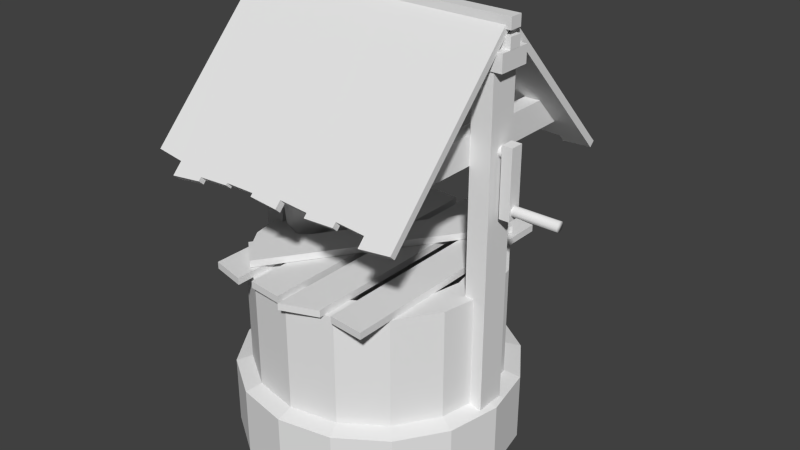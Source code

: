 # Source: Well.blend  (saved by Blender 3.0.42; exported with 4.5.12 LTS)
import bpy
from mathutils import Matrix  # noqa: F401  (used for matrix-valued properties, if any)

bpy.ops.wm.read_factory_settings(use_empty=True)
scene = bpy.context.scene
scene.name = 'Scene'

# ---- collections
col_collection_1 = bpy.data.collections.new('Collection 1'); scene.collection.children.link(col_collection_1)

# ---- materials (node trees are filled in below, after node groups)
mat_wellwater = bpy.data.materials.new('WellWater')
mat_wellwater.alpha_threshold = 0.0
mat_wellwater.use_transparent_shadow = False
mat_wellwater.diffuse_color = (0.0, 0.0, 0.0, 1.0)
mat_wellwater.specular_color = (0.08022, 0.1095, 0.3095)
mat_wellwater.roughness = 0.5
mat_wellwater.line_color = (0.0, 0.0, 0.0, 1.0)
mat_metal = bpy.data.materials.new('Metal')
mat_metal.alpha_threshold = 0.0
mat_metal.use_transparent_shadow = False
mat_metal.roughness = 0.5
mat_metal.specular_intensity = 0.02
mat_metal.line_color = (0.0, 0.0, 0.0, 1.0)
mat_wood2 = bpy.data.materials.new('Wood2')
mat_wood2.alpha_threshold = 0.0
mat_wood2.use_transparent_shadow = False
mat_wood2.roughness = 0.5
mat_wood2.specular_intensity = 0.08
mat_wood2.line_color = (0.0, 0.0, 0.0, 1.0)
mat_bricks = bpy.data.materials.new('Bricks')
mat_bricks.alpha_threshold = 0.0
mat_bricks.use_transparent_shadow = False
mat_bricks.roughness = 0.5
mat_bricks.specular_intensity = 0.08
mat_bricks.line_color = (0.0, 0.0, 0.0, 1.0)
mat_rope2 = bpy.data.materials.new('Rope2')
mat_rope2.alpha_threshold = 0.0
mat_rope2.use_transparent_shadow = False
mat_rope2.roughness = 0.5
mat_rope2.specular_intensity = 0.01
mat_rope2.line_color = (0.0, 0.0, 0.0, 1.0)

# ---- material node trees

# ---- world
world_world = bpy.data.worlds.new('World'); scene.world = world_world
world_world.color = (0.05088, 0.05088, 0.05088)
world_world.use_sun_shadow = False
world_world.sun_shadow_jitter_overblur = 0.0
world_world.cycles.sampling_method = 'MANUAL'
world_world.cycles.sample_map_resolution = 256
world_world.light_settings.ao_factor = 0.4

# ---- meshes
me_well = bpy.data.meshes.new('Well')
me_well.from_pydata([(-0.847, 1.083, 0.01821), (-0.847, 1.451, 0.01821), (-0.8149, 1.083, 0.03027), (-0.8149, 1.451, 0.03027), (-0.8094, 1.083, 0.06403), (-0.8094, 1.451, 0.06403), (-0.8358, 1.083, 0.08571), (-0.8358, 1.451, 0.08571), (-0.8678, 1.083, 0.07365), (-0.8678, 1.451, 0.07365), (-0.8734, 1.083, 0.0399), (-0.8734, 1.451, 0.0399), (-0.8494, 1.038, 0.003135), (-0.8031, 1.038, 0.02059), (-0.7951, 1.038, 0.06941), (-0.8334, 1.038, 0.1008), (-0.8797, 1.038, 0.08333), (-0.8877, 1.038, 0.03451), (-0.846, 0.9856, 0.0241), (-0.8196, 0.9856, 0.03406), (-0.815, 0.9856, 0.06192), (-0.8368, 0.9856, 0.07982), (-0.8632, 0.9856, 0.06986), (-0.8678, 0.9856, 0.042), (-1.475, 1.508, -0.09206), (1.475, 1.508, -0.05684), (-1.475, 1.443, -0.0651), (1.475, 1.468, -0.04019), (-1.475, 1.416, -6.958e-08), (1.475, 1.451, -4.437e-07), (-1.475, 1.443, 0.0651), (1.475, 1.468, 0.04019), (-1.475, 1.508, 0.09206), (1.475, 1.508, 0.05683), (-1.475, 1.573, 0.0651), (1.475, 1.548, 0.04019), (-1.475, 1.6, -7.763e-08), (1.475, 1.565, -4.486e-07), (-1.475, 1.573, -0.0651), (1.475, 1.548, -0.04019), (1.132, 1.508, -0.05774), (1.132, 1.467, -0.04083), (1.132, 1.45, -4.138e-07), (1.132, 1.467, 0.04083), (1.132, 1.508, 0.05774), (1.132, 1.549, 0.04083), (1.132, 1.566, -4.189e-07), (1.132, 1.549, -0.04083), (-1.116, 1.467, -0.04083), (-1.116, 1.45, -9.716e-08), (-1.116, 1.467, 0.04083), (-1.116, 1.508, 0.05774), (-1.116, 1.549, 0.04083), (-1.116, 1.566, -1.32e-07), (-1.116, 1.549, -0.04083), (-1.116, 1.508, -0.05774), (-0.6862, 1.027, -0.003549), (-0.6835, 0.9982, 0.01454), (-0.6784, 0.9996, 0.04827), (-0.6761, 1.03, 0.06391), (-0.6788, 1.059, 0.04582), (-0.6839, 1.057, 0.01209), (-0.6341, 1.012, -0.01245), (-0.6458, 0.9874, 0.008098), (-0.6404, 0.9892, 0.04175), (-0.6233, 1.016, 0.05486), (-0.6116, 1.04, 0.03431), (-0.6171, 1.039, 0.0006606), (-0.5963, 0.9726, -0.0181), (-0.6184, 0.9589, 0.004), (-0.6124, 0.9609, 0.03756), (-0.5844, 0.9767, 0.04901), (-0.5623, 0.9904, 0.0269), (-0.5682, 0.9884, -0.006652), (-0.5828, 0.9194, -0.019), (-0.6086, 0.9203, 0.003344), (-0.6021, 0.9223, 0.03681), (-0.5698, 0.9232, 0.04792), (-0.544, 0.9222, 0.02558), (-0.5505, 0.9203, -0.007887), (-0.5809, 0.7274, -0.008412), (-0.6067, 0.7284, 0.01394), (-0.6002, 0.7303, 0.0474), (-0.5679, 0.7313, 0.05851), (-0.5421, 0.7303, 0.03617), (-0.5486, 0.7284, 0.002704), (-0.7635, 1.039, 0.007148), (-0.7608, 1.01, 0.02521), (-0.7557, 1.012, 0.05888), (-0.7534, 1.042, 0.0745), (-0.7561, 1.071, 0.05644), (-0.7612, 1.069, 0.02276), (-0.995, 1.027, 0.04728), (-0.9918, 0.9982, 0.06529), (-0.9858, 0.9996, 0.09887), (-0.983, 1.03, 0.1144), (-0.9862, 1.059, 0.09642), (-0.9922, 1.057, 0.06284), (-0.842, 1.042, 0.01635), (-0.8388, 1.013, 0.03436), (-0.8328, 1.015, 0.06794), (-0.83, 1.045, 0.0835), (-0.8332, 1.074, 0.06549), (-0.8392, 1.072, 0.03191), (-1.047, 1.012, 0.05555), (-1.03, 0.9874, 0.07128), (-1.024, 0.9892, 0.1049), (-1.036, 1.016, 0.1228), (-1.054, 1.04, 0.1071), (-1.059, 1.039, 0.07344), (-1.085, 0.9726, 0.06232), (-1.057, 0.9589, 0.07618), (-1.052, 0.9609, 0.1099), (-1.075, 0.9767, 0.1297), (-1.103, 0.9904, 0.1158), (-1.108, 0.9884, 0.08216), (-1.098, 0.9194, 0.06579), (-1.066, 0.9203, 0.0787), (-1.062, 0.9223, 0.1125), (-1.089, 0.9232, 0.1333), (-1.12, 0.9222, 0.1204), (-1.125, 0.9203, 0.08667), (-1.096, 0.7274, 0.07643), (-1.065, 0.7284, 0.08934), (-1.06, 0.7303, 0.1231), (-1.087, 0.7313, 0.144), (-1.119, 0.7303, 0.1311), (-1.123, 0.7284, 0.09731), (-0.9184, 1.039, 0.03259), (-0.9152, 1.01, 0.0506), (-0.9092, 1.012, 0.08417), (-0.9064, 1.042, 0.09973), (-0.9096, 1.071, 0.08172), (-0.9156, 1.069, 0.04815), (-0.8853, 0.1244, -0.2496), (-0.8911, 0.7417, -0.2847), (-0.6552, 0.1244, -0.1958), (-0.6552, 0.7417, -0.1958), (-0.5523, 0.1244, 0.008481), (-0.5306, 0.7417, 0.004911), (-0.5843, 0.1244, 0.235), (-0.5843, 0.7417, 0.235), (-0.785, 0.1244, 0.3596), (-0.7773, 0.7417, 0.4064), (-1.023, 0.1244, 0.2586), (-1.015, 0.7417, 0.3059), (-1.14, 0.1244, 0.1052), (-1.14, 0.7417, 0.1052), (-1.086, 0.1244, -0.1249), (-1.086, 0.7417, -0.1249), (-0.8814, 0.7417, -0.2258), (-0.6901, 0.7417, -0.1472), (-0.5895, 0.7417, 0.01461), (-0.6329, 0.7417, 0.2002), (-0.787, 0.7417, 0.3475), (-0.9803, 0.7417, 0.2573), (-1.081, 0.7417, 0.09548), (-1.037, 0.7417, -0.09006), (-0.8756, 0.225, -0.1906), (-0.6901, 0.225, -0.1472), (-0.5895, 0.225, 0.01461), (-0.6329, 0.225, 0.2002), (-0.7947, 0.225, 0.3007), (-0.9803, 0.225, 0.2573), (-1.081, 0.225, 0.09548), (-1.037, 0.225, -0.09006), (-0.8853, 0.4286, -0.2496), (-0.6552, 0.4286, -0.1958), (-0.4913, 0.4286, -0.001561), (-0.5843, 0.4286, 0.235), (-0.7801, 0.4286, 0.3894), (-1.015, 0.4286, 0.3059), (-1.174, 0.3306, 0.1109), (-1.086, 0.4286, -0.1249), (-0.5502, 0.4351, 0.008142), (-0.6329, 0.4351, 0.2002), (-0.9803, 0.4351, 0.2573), (-1.116, 0.337, 0.1012), (-0.6901, 0.4351, -0.1472), (-0.7898, 0.4351, 0.3305), (-1.037, 0.4351, -0.09006), (-0.8756, 0.4351, -0.1906), (1.186, 1.652, 0.9439), (1.021, 1.652, 0.9439), (1.021, 1.652, -0.9439), (1.186, 1.652, -0.9439), (1.186, 1.359, 1.21), (1.021, 1.359, 1.21), (1.021, 1.359, -1.21), (1.186, 1.359, -1.21), (-1.186, 1.652, 0.9439), (-1.021, 1.652, 0.9439), (-1.021, 1.652, -0.9439), (-1.186, 1.652, -0.9439), (-1.186, 1.359, 1.21), (-1.021, 1.359, 1.21), (-1.021, 1.359, -1.21), (-1.186, 1.359, -1.21), (-0.9124, 0.1269, 0.8956), (0.6016, 0.1269, -1.297), (0.8823, 0.1269, -1.033), (-0.6257, 0.1269, 1.151), (-0.9124, 0.1995, 0.8956), (0.6016, 0.1995, -1.297), (0.8823, 0.1995, -1.033), (-0.6257, 0.1995, 1.151), (0.5533, 0.04858, 1.295), (0.5533, 0.04858, -1.356), (0.9344, 0.04858, -1.321), (0.9344, 0.04858, 1.332), (0.5533, 0.1211, 1.295), (0.5533, 0.1211, -1.356), (0.9344, 0.1211, -1.321), (0.9344, 0.1211, 1.332), (0.0352, 0.04858, 1.438), (0.0352, 0.04858, -1.356), (0.4163, 0.04858, -1.432), (0.4163, 0.04858, 1.289), (0.0352, 0.1211, 1.438), (0.0352, 0.1211, -1.356), (0.4163, 0.1211, -1.432), (0.4163, 0.1211, 1.289), (-0.4323, 0.04858, 1.314), (-0.4323, 0.04858, -1.356), (-0.05126, 0.04858, -1.325), (-0.05126, 0.04858, 1.356), (-0.4323, 0.1211, 1.314), (-0.4323, 0.1211, -1.356), (-0.05126, 0.1211, -1.325), (-0.05126, 0.1211, 1.356), (-0.9504, 0.04858, 1.265), (-0.9504, 0.04858, -1.388), (-0.5693, 0.04858, -1.356), (-0.5693, 0.04858, 1.356), (-0.9504, 0.1211, 1.265), (-0.9504, 0.1211, -1.388), (-0.5693, 0.1211, -1.356), (-0.5693, 0.1211, 1.356), (1.565, 0.8959, 0.06934), (1.565, 0.8959, -0.07366), (1.456, 0.8959, -0.07366), (1.456, 0.8959, 0.06934), (1.456, 1.597, 0.06934), (1.456, 1.597, -0.07366), (1.565, 1.597, -0.07366), (1.565, 1.597, 0.06934), (1.492, 0.9804, -0.05471), (2.036, 0.9804, -0.05471), (1.492, 0.9428, -0.03916), (2.036, 0.9428, -0.03916), (1.492, 0.9272, -0.001607), (2.036, 0.9272, -0.001607), (1.492, 0.9428, 0.03594), (2.036, 0.9428, 0.03594), (1.492, 0.9804, 0.0515), (2.036, 0.9804, 0.0515), (1.492, 1.018, 0.03594), (2.036, 1.018, 0.03594), (1.492, 1.033, -0.001607), (2.036, 1.033, -0.001607), (1.492, 1.018, -0.03916), (2.036, 1.018, -0.03916), (-1.44, 1.171, 1.375), (-1.44, 1.221, 1.428), (1.44, 1.194, 1.453), (1.44, 1.144, 1.4), (-1.44, 2.614, -0.001075), (-1.44, 2.665, 0.05183), (1.44, 2.665, 0.05183), (1.44, 2.614, -0.001075), (-1.12, 2.665, 0.05183), (-0.7999, 2.665, 0.05183), (-0.4799, 2.665, 0.05183), (-0.16, 2.665, 0.05183), (0.16, 2.665, 0.05183), (0.4799, 2.665, 0.05183), (0.7999, 2.665, 0.05183), (1.12, 2.665, 0.05183), (1.12, 1.179, 1.467), (0.7999, 1.194, 1.453), (0.4799, 1.18, 1.465), (0.16, 1.194, 1.453), (-0.16, 1.194, 1.453), (-0.4799, 1.194, 1.453), (-0.7999, 1.194, 1.453), (-1.12, 1.194, 1.453), (1.12, 2.614, -0.001075), (0.7999, 2.614, -0.001075), (0.4799, 2.614, -0.001075), (0.16, 2.614, -0.001075), (-0.16, 2.614, -0.001075), (-0.4799, 2.614, -0.001075), (-0.7999, 2.614, -0.001075), (-1.12, 2.614, -0.001075), (-1.12, 1.144, 1.4), (-0.7999, 1.144, 1.4), (-0.4799, 1.144, 1.4), (-0.16, 1.144, 1.4), (0.16, 1.144, 1.4), (0.4799, 1.129, 1.412), (0.7999, 1.144, 1.4), (1.12, 1.129, 1.414), (1.44, 1.122, 1.523), (1.44, 1.071, 1.47), (1.12, 1.095, 1.547), (1.12, 1.045, 1.494), (0.7999, 1.153, 1.492), (0.4799, 1.143, 1.501), (0.4799, 1.092, 1.449), (0.7999, 1.103, 1.439), (0.16, 1.129, 1.516), (-0.16, 1.145, 1.499), (-0.16, 1.095, 1.446), (0.16, 1.078, 1.463), (-0.4799, 1.154, 1.491), (-0.7999, 1.143, 1.502), (-0.7999, 1.093, 1.449), (-0.4799, 1.104, 1.438), (-0.7999, 1.112, 1.531), (-1.12, 1.086, 1.557), (-1.12, 1.035, 1.504), (-0.7999, 1.062, 1.478), (-0.16, 1.171, 1.475), (-0.4799, 1.171, 1.475), (-0.4799, 1.121, 1.422), (-0.16, 1.121, 1.422), (1.496, 2.726, -0.06864), (1.496, 2.726, 0.06864), (-1.496, 2.726, 0.06864), (-1.496, 2.726, -0.06864), (1.496, 2.612, -0.06864), (1.496, 2.612, 0.06864), (-1.496, 2.612, 0.06864), (-1.496, 2.612, -0.06864), (1.496, 2.557, -0.06864), (1.496, 2.557, 0.06864), (-1.496, 2.557, 0.06864), (-1.496, 2.557, -0.06864), (1.496, 2.442, -0.06864), (1.496, 2.442, 0.06864), (-1.496, 2.442, 0.06864), (-1.496, 2.442, -0.06864), (-1.44, 1.171, -1.375), (-1.44, 1.221, -1.428), (1.44, 1.194, -1.453), (1.44, 1.144, -1.401), (-1.44, 2.614, 0.0006481), (-1.44, 2.665, -0.05226), (1.44, 2.665, -0.05226), (1.44, 2.614, 0.000648), (-1.12, 2.665, -0.05226), (-0.7999, 2.665, -0.05226), (-0.4799, 2.665, -0.05226), (-0.16, 2.665, -0.05226), (0.16, 2.665, -0.05226), (0.4799, 2.665, -0.05226), (0.7999, 2.665, -0.05226), (1.12, 2.665, -0.05226), (1.12, 1.179, -1.468), (0.7999, 1.194, -1.453), (0.4799, 1.18, -1.465), (0.16, 1.194, -1.453), (-0.16, 1.194, -1.453), (-0.4799, 1.194, -1.453), (-0.7999, 1.194, -1.453), (-1.12, 1.194, -1.453), (1.12, 2.614, 0.000648), (0.7999, 2.614, 0.000648), (0.4799, 2.614, 0.000648), (0.16, 2.614, 0.000648), (-0.16, 2.614, 0.000648), (-0.4799, 2.614, 0.000648), (-0.7999, 2.614, 0.000648), (-1.12, 2.614, 0.000648), (-1.12, 1.144, -1.401), (-0.7999, 1.144, -1.401), (-0.4799, 1.144, -1.401), (-0.16, 1.144, -1.401), (0.16, 1.144, -1.401), (0.4799, 1.129, -1.412), (0.7999, 1.144, -1.401), (1.12, 1.129, -1.415), (1.44, 1.122, -1.523), (1.44, 1.071, -1.47), (1.12, 1.095, -1.548), (1.12, 1.045, -1.495), (0.7999, 1.153, -1.493), (0.4799, 1.143, -1.502), (0.4799, 1.092, -1.449), (0.7999, 1.103, -1.44), (0.16, 1.129, -1.516), (-0.16, 1.145, -1.5), (-0.16, 1.095, -1.447), (0.16, 1.078, -1.463), (-0.4799, 1.154, -1.491), (-0.7999, 1.143, -1.502), (-0.7999, 1.093, -1.449), (-0.4799, 1.104, -1.438), (-0.7999, 1.112, -1.531), (-1.12, 1.086, -1.557), (-1.12, 1.035, -1.504), (-0.7999, 1.062, -1.478), (-0.16, 1.171, -1.475), (-0.4799, 1.171, -1.475), (-0.4799, 1.121, -1.422), (-0.16, 1.121, -1.422), (1.496, 2.443, -0.176), (1.496, 2.443, 0.176), (-1.496, 2.443, 0.176), (-1.496, 2.443, -0.176), (1.496, 2.268, -0.176), (1.496, 2.268, 0.176), (-1.496, 2.268, 0.176), (-1.496, 2.268, -0.176), (1.186, -1.19, 0.1594), (1.186, -1.19, -0.1594), (1.406, -1.19, -0.1594), (1.406, -1.19, 0.1594), (1.186, 2.291, 0.1594), (1.186, 2.291, -0.1594), (1.406, 2.291, -0.1594), (1.406, 2.291, 0.1594), (-1.186, -1.19, 0.1594), (-1.186, -1.19, -0.1594), (-1.406, -1.19, -0.1594), (-1.406, -1.19, 0.1594), (-1.186, 2.291, 0.1594), (-1.186, 2.291, -0.1594), (-1.406, 2.291, -0.1594), (-1.406, 2.291, 0.1594), (0.0, -1.885, -1.484), (5.96e-08, 0.04771, -1.313), (0.5678, -1.885, -1.371), (0.5026, 0.04771, -1.213), (1.049, -1.885, -1.049), (0.9287, 0.04771, -0.9287), (1.371, -1.885, -0.5678), (1.213, 0.04771, -0.5026), (1.484, -1.885, -8.922e-08), (1.313, 0.04771, -1.439e-07), (1.371, -1.885, 0.5678), (1.213, 0.04771, 0.5026), (1.049, -1.885, 1.049), (0.9287, 0.04771, 0.9287), (0.5678, -1.885, 1.371), (0.5026, 0.04771, 1.213), (1.788e-07, -1.885, 1.484), (2.98e-07, 0.04771, 1.313), (-0.5678, -1.885, 1.371), (-0.5026, 0.04771, 1.213), (-1.049, -1.885, 1.049), (-0.9287, 0.04771, 0.9287), (-1.371, -1.885, 0.5678), (-1.213, 0.04771, 0.5026), (-1.484, -1.885, -1.637e-07), (-1.313, 0.04771, -2.258e-07), (-1.371, -1.885, -0.5678), (-1.213, 0.04771, -0.5026), (-1.049, -1.885, -1.049), (-0.9287, 0.04771, -0.9287), (-0.5678, -1.885, -1.371), (-0.5026, 0.04771, -1.213), (0.0, -1.885, -0.9911), (0.0, 0.04771, -0.9911), (0.3793, -1.885, -0.9156), (0.3793, 0.04771, -0.9156), (0.7008, -1.885, -0.7008), (0.7008, 0.04771, -0.7008), (0.9156, -1.885, -0.3793), (0.9156, 0.04771, -0.3793), (0.9911, -1.885, -1.041e-07), (0.9911, 0.04771, -1.588e-07), (0.9156, -1.885, 0.3793), (0.9156, 0.04771, 0.3793), (0.7008, -1.885, 0.7008), (0.7008, 0.04771, 0.7008), (0.3793, -1.885, 0.9156), (0.3793, 0.04771, 0.9156), (2.98e-07, -1.885, 0.9911), (2.98e-07, 0.04771, 0.9911), (-0.3793, -1.885, 0.9156), (-0.3793, 0.04771, 0.9156), (-0.7008, -1.885, 0.7008), (-0.7008, 0.04771, 0.7008), (-0.9156, -1.885, 0.3793), (-0.9156, 0.04771, 0.3793), (-0.9911, -1.885, -1.339e-07), (-0.9911, 0.04771, -2.035e-07), (-0.9156, -1.885, -0.3793), (-0.9156, 0.04771, -0.3793), (-0.7008, -1.885, -0.7008), (-0.7008, 0.04771, -0.7008), (-0.3793, -1.885, -0.9156), (-0.3793, 0.04771, -0.9156), (5.96e-08, -1.11, -1.313), (0.5026, -1.11, -1.213), (0.9287, -1.11, -0.9287), (1.213, -1.11, -0.5026), (1.313, -1.11, -9.328e-08), (1.213, -1.11, 0.5026), (0.9287, -1.11, 0.9287), (0.5026, -1.11, 1.213), (2.98e-07, -1.11, 1.313), (-0.5026, -1.11, 1.213), (-0.9287, -1.11, 0.9287), (-1.213, -1.11, 0.5026), (-1.313, -1.11, -1.752e-07), (-1.213, -1.11, -0.5026), (-0.9287, -1.11, -0.9287), (-0.5026, -1.11, -1.213), (1.788e-07, -1.161, 1.484), (0.5678, -1.161, 1.371), (1.049, -1.161, 1.049), (1.371, -1.161, 0.5678), (0.0, -1.161, -1.484), (-0.5678, -1.161, -1.371), (-1.049, -1.161, -1.049), (-1.371, -1.161, -0.5678), (1.484, -1.161, -9.107e-08), (1.371, -1.161, -0.5678), (1.049, -1.161, -1.049), (0.5678, -1.161, -1.371), (-1.484, -1.161, -1.805e-07), (-1.371, -1.161, 0.5678), (-1.049, -1.161, 1.049), (-0.5678, -1.161, 1.371), (-0.8727, 1.508, -0.1368), (-0.1545, 1.508, -0.1368), (-0.8727, 1.411, -0.09674), (-0.1545, 1.411, -0.09674), (-0.8727, 1.371, -2.092e-07), (-0.1545, 1.371, -2.986e-07), (-0.8727, 1.411, 0.09674), (-0.1545, 1.411, 0.09674), (-0.8727, 1.508, 0.1368), (-0.1545, 1.508, 0.1368), (-0.8727, 1.605, 0.09674), (-0.1545, 1.605, 0.09674), (-0.8727, 1.645, -2.286e-07), (-0.1545, 1.645, -3.217e-07), (-0.8727, 1.605, -0.09674), (-0.1545, 1.605, -0.09674), (1.0, -1.783, 1.0), (-1.0, -1.783, 1.0), (1.0, -1.783, -1.0), (-1.0, -1.783, -1.0)], [], [(0, 1, 3, 2), (2, 3, 5, 4), (4, 5, 7, 6), (6, 7, 9, 8), (10, 11, 1, 0), (8, 9, 11, 10), (0, 2, 13, 12), (14, 15, 21, 20), (6, 8, 16, 15), (8, 10, 17, 16), (10, 0, 12, 17), (2, 4, 14, 13), (4, 6, 15, 14), (18, 19, 20, 21, 22, 23), (17, 12, 18, 23), (13, 14, 20, 19), (16, 17, 23, 22), (12, 13, 19, 18), (15, 16, 22, 21), (40, 25, 27, 41), (41, 27, 29, 42), (42, 29, 31, 43), (43, 31, 33, 44), (44, 33, 35, 45), (45, 35, 37, 46), (47, 39, 25, 40), (46, 37, 39, 47), (24, 26, 28, 30, 32, 34, 36, 38), (55, 40, 41, 48), (48, 41, 42, 49), (49, 42, 43, 50), (50, 43, 44, 51), (51, 44, 45, 52), (52, 45, 46, 53), (54, 47, 40, 55), (53, 46, 47, 54), (24, 55, 48, 26), (26, 48, 49, 28), (28, 49, 50, 30), (30, 50, 51, 32), (32, 51, 52, 34), (34, 52, 53, 36), (38, 54, 55, 24), (36, 53, 54, 38), (86, 56, 57, 87), (87, 57, 58, 88), (88, 58, 59, 89), (89, 59, 60, 90), (56, 61, 67, 62), (91, 61, 56, 86), (90, 60, 61, 91), (62, 67, 73, 68), (58, 57, 63, 64), (61, 60, 66, 67), (60, 59, 65, 66), (57, 56, 62, 63), (59, 58, 64, 65), (72, 71, 77, 78), (64, 63, 69, 70), (67, 66, 72, 73), (63, 62, 68, 69), (66, 65, 71, 72), (65, 64, 70, 71), (76, 75, 81, 82), (71, 70, 76, 77), (68, 73, 79, 74), (70, 69, 75, 76), (73, 72, 78, 79), (69, 68, 74, 75), (81, 80, 85, 84, 83, 82), (79, 78, 84, 85), (75, 74, 80, 81), (78, 77, 83, 84), (77, 76, 82, 83), (74, 79, 85, 80), (98, 86, 87, 99), (99, 87, 88, 100), (100, 88, 89, 101), (101, 89, 90, 102), (103, 91, 86, 98), (102, 90, 91, 103), (129, 93, 92, 128), (130, 94, 93, 129), (131, 95, 94, 130), (132, 96, 95, 131), (104, 109, 97, 92), (128, 92, 97, 133), (133, 97, 96, 132), (110, 115, 109, 104), (106, 105, 93, 94), (109, 108, 96, 97), (108, 107, 95, 96), (105, 104, 92, 93), (107, 106, 94, 95), (120, 119, 113, 114), (112, 111, 105, 106), (115, 114, 108, 109), (111, 110, 104, 105), (114, 113, 107, 108), (113, 112, 106, 107), (124, 123, 117, 118), (119, 118, 112, 113), (116, 121, 115, 110), (118, 117, 111, 112), (121, 120, 114, 115), (117, 116, 110, 111), (124, 125, 126, 127, 122, 123), (127, 126, 120, 121), (123, 122, 116, 117), (126, 125, 119, 120), (125, 124, 118, 119), (122, 127, 121, 116), (99, 129, 128, 98), (100, 130, 129, 99), (101, 131, 130, 100), (102, 132, 131, 101), (98, 128, 133, 103), (103, 133, 132, 102), (166, 135, 137, 167), (167, 137, 139, 168), (168, 139, 141, 169), (169, 141, 143, 170), (170, 143, 145, 171), (171, 145, 147, 172), (135, 149, 157, 150), (173, 149, 135, 166), (172, 147, 149, 173), (134, 136, 138, 140, 142, 144, 146, 148), (175, 174, 160, 161), (139, 137, 151, 152), (141, 139, 152, 153), (137, 135, 150, 151), (143, 141, 153, 154), (145, 143, 154, 155), (147, 145, 155, 156), (149, 147, 156, 157), (159, 158, 165, 164, 163, 162, 161, 160), (177, 176, 163, 164), (174, 178, 159, 160), (176, 179, 162, 163), (181, 180, 165, 158), (178, 181, 158, 159), (179, 175, 161, 162), (180, 177, 164, 165), (134, 166, 167, 136), (136, 167, 168, 138), (138, 168, 169, 140), (140, 169, 170, 142), (142, 170, 171, 144), (144, 171, 172, 146), (148, 173, 166, 134), (146, 172, 173, 148), (153, 152, 174, 175), (156, 155, 176, 177), (152, 151, 178, 174), (155, 154, 179, 176), (150, 157, 180, 181), (151, 150, 181, 178), (154, 153, 175, 179), (157, 156, 177, 180), (186, 182, 183, 187), (187, 183, 184, 188), (188, 184, 185, 189), (189, 185, 182, 186), (182, 185, 184, 183), (189, 186, 187, 188), (195, 191, 190, 194), (196, 192, 191, 195), (197, 193, 192, 196), (194, 190, 193, 197), (191, 192, 193, 190), (196, 195, 194, 197), (202, 203, 199, 198), (203, 204, 200, 199), (204, 205, 201, 200), (205, 202, 198, 201), (198, 199, 200, 201), (205, 204, 203, 202), (210, 211, 207, 206), (211, 212, 208, 207), (212, 213, 209, 208), (213, 210, 206, 209), (206, 207, 208, 209), (213, 212, 211, 210), (218, 219, 215, 214), (219, 220, 216, 215), (220, 221, 217, 216), (221, 218, 214, 217), (214, 215, 216, 217), (221, 220, 219, 218), (226, 227, 223, 222), (227, 228, 224, 223), (228, 229, 225, 224), (229, 226, 222, 225), (222, 223, 224, 225), (229, 228, 227, 226), (234, 235, 231, 230), (235, 236, 232, 231), (236, 237, 233, 232), (237, 234, 230, 233), (230, 231, 232, 233), (237, 236, 235, 234), (242, 243, 240, 241), (243, 244, 239, 240), (244, 245, 238, 239), (245, 242, 241, 238), (241, 240, 239, 238), (245, 244, 243, 242), (246, 247, 249, 248), (248, 249, 251, 250), (250, 251, 253, 252), (252, 253, 255, 254), (254, 255, 257, 256), (256, 257, 259, 258), (249, 247, 261, 259, 257, 255, 253, 251), (260, 261, 247, 246), (258, 259, 261, 260), (266, 262, 263, 267), (277, 278, 264, 268), (268, 264, 265, 269), (293, 294, 262, 266), (305, 301, 265, 303), (293, 266, 267, 270), (267, 263, 285, 270), (270, 285, 284, 271), (271, 284, 283, 272), (272, 283, 282, 273), (273, 282, 281, 274), (274, 281, 280, 275), (275, 280, 279, 276), (276, 279, 278, 277), (269, 265, 301, 286), (286, 301, 300, 287), (287, 300, 299, 288), (288, 299, 298, 289), (289, 298, 297, 290), (290, 297, 296, 291), (291, 296, 295, 292), (292, 295, 294, 293), (262, 294, 285, 263), (295, 321, 320, 294), (284, 315, 314, 283), (282, 322, 325, 297), (298, 313, 312, 297), (298, 299, 280, 281), (279, 306, 309, 300), (300, 301, 278, 279), (269, 286, 277, 268), (286, 287, 276, 277), (287, 288, 275, 276), (288, 289, 274, 275), (289, 290, 273, 274), (290, 291, 272, 273), (291, 292, 271, 272), (292, 293, 270, 271), (305, 303, 302, 304), (304, 278, 301, 305), (303, 265, 264, 302), (278, 304, 302, 264), (308, 309, 306, 307), (280, 307, 306, 279), (300, 309, 308, 299), (307, 280, 299, 308), (312, 313, 310, 311), (311, 282, 297, 312), (281, 310, 313, 298), (282, 311, 310, 281), (316, 317, 314, 315), (296, 317, 316, 295), (315, 284, 295, 316), (283, 314, 317, 296), (320, 321, 318, 319), (285, 319, 318, 284), (319, 285, 294, 320), (284, 318, 321, 295), (324, 325, 322, 323), (297, 325, 324, 296), (283, 323, 322, 282), (323, 283, 296, 324), (330, 326, 327, 331), (331, 327, 328, 332), (332, 328, 329, 333), (333, 329, 326, 330), (326, 329, 328, 327), (333, 330, 331, 332), (338, 334, 335, 339), (339, 335, 336, 340), (340, 336, 337, 341), (341, 337, 334, 338), (334, 337, 336, 335), (341, 338, 339, 340), (346, 347, 343, 342), (357, 348, 344, 358), (348, 349, 345, 344), (373, 346, 342, 374), (385, 383, 345, 381), (373, 350, 347, 346), (347, 350, 365, 343), (350, 351, 364, 365), (351, 352, 363, 364), (352, 353, 362, 363), (353, 354, 361, 362), (354, 355, 360, 361), (355, 356, 359, 360), (356, 357, 358, 359), (349, 366, 381, 345), (366, 367, 380, 381), (367, 368, 379, 380), (368, 369, 378, 379), (369, 370, 377, 378), (370, 371, 376, 377), (371, 372, 375, 376), (372, 373, 374, 375), (342, 343, 365, 374), (375, 374, 400, 401), (364, 363, 394, 395), (362, 377, 405, 402), (378, 377, 392, 393), (378, 361, 360, 379), (359, 380, 389, 386), (380, 359, 358, 381), (349, 348, 357, 366), (366, 357, 356, 367), (367, 356, 355, 368), (368, 355, 354, 369), (369, 354, 353, 370), (370, 353, 352, 371), (371, 352, 351, 372), (372, 351, 350, 373), (385, 384, 382, 383), (384, 385, 381, 358), (383, 382, 344, 345), (358, 344, 382, 384), (388, 387, 386, 389), (360, 359, 386, 387), (380, 379, 388, 389), (387, 388, 379, 360), (392, 391, 390, 393), (391, 392, 377, 362), (361, 378, 393, 390), (362, 361, 390, 391), (396, 395, 394, 397), (376, 375, 396, 397), (395, 396, 375, 364), (363, 376, 397, 394), (400, 399, 398, 401), (365, 364, 398, 399), (399, 400, 374, 365), (364, 375, 401, 398), (404, 403, 402, 405), (377, 376, 404, 405), (363, 362, 402, 403), (403, 404, 376, 363), (410, 406, 407, 411), (411, 407, 408, 412), (412, 408, 409, 413), (413, 409, 406, 410), (406, 409, 408, 407), (413, 410, 411, 412), (418, 419, 415, 414), (419, 420, 416, 415), (420, 421, 417, 416), (421, 418, 414, 417), (414, 415, 416, 417), (421, 420, 419, 418), (422, 423, 427, 426), (423, 424, 428, 427), (424, 425, 429, 428), (425, 422, 426, 429), (425, 424, 423, 422), (426, 427, 428, 429), (494, 431, 433, 495), (495, 433, 435, 496), (496, 435, 437, 497), (497, 437, 439, 498), (498, 439, 441, 499), (499, 441, 443, 500), (500, 443, 445, 501), (501, 445, 447, 502), (502, 447, 449, 503), (503, 449, 451, 504), (504, 451, 453, 505), (505, 453, 455, 506), (506, 455, 457, 507), (507, 457, 459, 508), (464, 466, 467, 465), (509, 461, 431, 494), (508, 459, 461, 509), (462, 464, 465, 463), (466, 468, 469, 467), (468, 470, 471, 469), (470, 472, 473, 471), (472, 474, 475, 473), (474, 476, 477, 475), (476, 478, 479, 477), (478, 480, 481, 479), (480, 482, 483, 481), (482, 484, 485, 483), (484, 486, 487, 485), (486, 488, 489, 487), (488, 490, 491, 489), (492, 462, 463, 493), (490, 492, 493, 491), (463, 431, 461, 493), (471, 439, 437, 469), (465, 433, 431, 463), (485, 453, 451, 483), (475, 443, 441, 473), (489, 457, 455, 487), (479, 447, 445, 477), (493, 461, 459, 491), (469, 437, 435, 467), (483, 451, 449, 481), (473, 441, 439, 471), (487, 455, 453, 485), (477, 445, 443, 475), (491, 459, 457, 489), (467, 435, 433, 465), (481, 449, 447, 479), (514, 494, 495, 521), (521, 495, 496, 520), (520, 496, 497, 519), (519, 497, 498, 518), (518, 498, 499, 513), (513, 499, 500, 512), (512, 500, 501, 511), (511, 501, 502, 510), (510, 502, 503, 525), (525, 503, 504, 524), (524, 504, 505, 523), (523, 505, 506, 522), (522, 506, 507, 517), (517, 507, 508, 516), (515, 509, 494, 514), (516, 508, 509, 515), (438, 518, 513, 440), (456, 517, 516, 458), (450, 524, 523, 452), (444, 511, 510, 446), (432, 521, 520, 434), (458, 516, 515, 460), (436, 519, 518, 438), (448, 525, 524, 450), (454, 522, 517, 456), (440, 513, 512, 442), (442, 512, 511, 444), (430, 514, 521, 432), (460, 515, 514, 430), (434, 520, 519, 436), (446, 510, 525, 448), (452, 523, 522, 454), (526, 527, 529, 528), (528, 529, 531, 530), (530, 531, 533, 532), (532, 533, 535, 534), (534, 535, 537, 536), (536, 537, 539, 538), (529, 527, 541, 539, 537, 535, 533, 531), (540, 541, 527, 526), (538, 539, 541, 540), (526, 528, 530, 532, 534, 536, 538, 540), (544, 545, 543, 542)])
me_well.polygons.foreach_set('use_smooth', [0, 0, 0, 0, 0, 0, 0, 0, 0, 0, 0, 0, 0, 0, 0, 0, 0, 0, 0, 1, 1, 1, 1, 1, 1, 1, 1, 1, 1, 1, 1, 1, 1, 1, 1, 1, 1, 1, 1, 1, 1, 1, 1, 1, 1, 1, 1, 1, 1, 1, 1, 1, 1, 1, 1, 1, 1, 1, 1, 1, 1, 1, 1, 1, 1, 1, 1, 1, 1, 1, 1, 1, 1, 1, 1, 1, 1, 1, 1, 1, 1, 1, 1, 1, 1, 1, 1, 1, 1, 1, 1, 1, 1, 1, 1, 1, 1, 1, 1, 1, 1, 1, 1, 1, 1, 1, 1, 1, 1, 1, 1, 1, 1, 1, 1, 1, 1, 1, 1, 1, 1, 1, 1, 1, 1, 1, 1, 1, 1, 1, 1, 1, 1, 1, 1, 1, 1, 1, 1, 1, 1, 1, 1, 1, 1, 1, 1, 1, 1, 1, 1, 1, 1, 1, 1, 1, 1, 1, 1, 1, 0, 0, 0, 0, 0, 0, 0, 0, 0, 0, 0, 0, 0, 0, 0, 0, 0, 0, 0, 0, 0, 0, 0, 0, 0, 0, 0, 0, 0, 0, 0, 0, 0, 0, 0, 0, 0, 0, 0, 0, 0, 0, 0, 0, 0, 0, 0, 0, 1, 1, 1, 1, 1, 1, 1, 1, 1, 0, 0, 0, 0, 0, 0, 0, 0, 0, 0, 0, 0, 0, 0, 0, 0, 0, 0, 0, 0, 0, 0, 0, 0, 0, 0, 0, 0, 0, 0, 0, 0, 0, 0, 0, 0, 0, 0, 0, 0, 0, 0, 0, 0, 0, 0, 0, 0, 0, 0, 0, 0, 0, 0, 0, 0, 0, 0, 0, 0, 0, 0, 0, 0, 0, 0, 0, 0, 0, 0, 0, 0, 0, 0, 0, 0, 0, 0, 0, 0, 0, 0, 0, 0, 0, 0, 0, 0, 0, 0, 0, 0, 0, 0, 0, 0, 0, 0, 0, 0, 0, 0, 0, 0, 0, 0, 0, 0, 0, 0, 0, 0, 0, 0, 0, 0, 0, 0, 0, 0, 0, 0, 0, 0, 0, 0, 0, 0, 0, 0, 0, 0, 0, 0, 0, 0, 0, 0, 0, 0, 0, 0, 0, 0, 0, 0, 0, 0, 0, 0, 0, 0, 0, 0, 0, 0, 0, 0, 0, 0, 0, 0, 0, 0, 0, 0, 0, 0, 0, 0, 0, 0, 0, 0, 0, 0, 0, 0, 0, 0, 0, 0, 0, 0, 0, 0, 0, 0, 0, 0, 0, 0, 0, 0, 0, 0, 0, 0, 0, 0, 0, 0, 0, 0, 0, 0, 0, 0, 0, 0, 0, 0, 0, 0, 0, 0, 0, 0, 0, 0, 0, 0, 0, 0, 0, 0, 0, 0, 0, 0, 0, 0, 0, 0, 0, 0, 0, 0, 0, 0, 0, 0, 0, 0, 0])
me_well.polygons.foreach_set('material_index', [4, 4, 4, 4, 4, 4, 4, 4, 4, 4, 4, 4, 4, 4, 4, 4, 4, 4, 4, 1, 1, 1, 1, 1, 1, 1, 1, 1, 1, 1, 1, 1, 1, 1, 1, 1, 1, 1, 1, 1, 1, 1, 1, 1, 1, 1, 1, 1, 1, 1, 1, 1, 1, 1, 1, 1, 1, 1, 1, 1, 1, 1, 1, 1, 1, 1, 1, 1, 1, 1, 1, 1, 1, 1, 1, 1, 1, 1, 1, 1, 1, 1, 1, 1, 1, 1, 1, 1, 1, 1, 1, 1, 1, 1, 1, 1, 1, 1, 1, 1, 1, 1, 1, 1, 1, 1, 1, 1, 1, 1, 1, 1, 1, 1, 1, 1, 1, 1, 1, 1, 1, 1, 1, 1, 1, 1, 1, 1, 1, 1, 1, 1, 1, 1, 1, 1, 1, 1, 1, 1, 1, 1, 1, 1, 1, 1, 1, 1, 1, 1, 1, 1, 1, 1, 1, 1, 1, 1, 1, 1, 2, 2, 2, 2, 2, 2, 2, 2, 2, 2, 2, 2, 2, 2, 2, 2, 2, 2, 2, 2, 2, 2, 2, 2, 2, 2, 2, 2, 2, 2, 2, 2, 2, 2, 2, 2, 2, 2, 2, 2, 2, 2, 2, 2, 2, 2, 2, 2, 2, 2, 2, 2, 2, 2, 2, 2, 2, 2, 2, 2, 2, 2, 2, 2, 2, 2, 2, 2, 2, 2, 2, 2, 2, 2, 2, 2, 2, 2, 2, 2, 2, 2, 2, 2, 2, 2, 2, 2, 2, 2, 2, 2, 2, 2, 2, 2, 2, 2, 2, 2, 2, 2, 2, 2, 2, 2, 2, 2, 2, 2, 2, 2, 2, 2, 2, 2, 2, 2, 2, 2, 2, 2, 2, 2, 2, 2, 2, 2, 2, 2, 2, 2, 2, 2, 2, 2, 2, 2, 2, 2, 2, 2, 2, 2, 2, 2, 2, 2, 2, 2, 2, 2, 2, 2, 2, 2, 2, 2, 2, 2, 2, 2, 2, 2, 2, 2, 2, 2, 2, 2, 2, 2, 2, 2, 2, 2, 2, 2, 2, 2, 2, 2, 2, 2, 2, 2, 2, 2, 2, 2, 2, 2, 2, 2, 2, 2, 2, 2, 2, 2, 2, 2, 2, 2, 2, 2, 2, 2, 2, 2, 2, 3, 3, 3, 3, 3, 3, 3, 3, 3, 3, 3, 3, 3, 3, 3, 3, 3, 3, 3, 3, 3, 3, 3, 3, 3, 3, 3, 3, 3, 3, 3, 3, 3, 3, 3, 3, 3, 3, 3, 3, 3, 3, 3, 3, 3, 3, 3, 3, 3, 3, 3, 3, 3, 3, 3, 3, 3, 3, 3, 3, 3, 3, 3, 3, 3, 3, 3, 3, 3, 3, 3, 3, 3, 3, 3, 3, 3, 3, 3, 3, 4, 4, 4, 4, 4, 4, 4, 4, 4, 4, 0])
_uv = me_well.uv_layers.new(name='UVMap')
_uv.uv.foreach_set('vector', [0.4982, 0.733, 0.782, 0.7303, 0.7822, 0.742, 0.4974, 0.7451, 0.4974, 0.7451, 0.7822, 0.742, 0.7828, 0.7537, 0.4989, 0.7573, 0.4959, 0.6836, 0.7828, 0.6827, 0.7823, 0.6951, 0.4966, 0.6965, 0.4966, 0.6965, 0.7823, 0.6951, 0.782, 0.7069, 0.4979, 0.7089, 0.4985, 0.721, 0.7819, 0.7186, 0.782, 0.7303, 0.4982, 0.733, 0.4979, 0.7089, 0.782, 0.7069, 0.7819, 0.7186, 0.4985, 0.721, 0.4982, 0.733, 0.4974, 0.7451, 0.4549, 0.7693, 0.4565, 0.7444, 0.4404, 0.6424, 0.4498, 0.6735, 0.4225, 0.6919, 0.4117, 0.6735, 0.4966, 0.6965, 0.4979, 0.7089, 0.4547, 0.698, 0.4498, 0.6735, 0.4979, 0.7089, 0.4985, 0.721, 0.4567, 0.7211, 0.4547, 0.698, 0.4985, 0.721, 0.4982, 0.733, 0.4565, 0.7444, 0.4567, 0.7211, 0.4974, 0.7451, 0.4989, 0.7573, 0.4516, 0.8008, 0.4549, 0.7693, 0.4959, 0.6836, 0.4966, 0.6965, 0.4498, 0.6735, 0.4404, 0.6424, 0.4384, 0.7424, 0.4384, 0.8005, 0.3881, 0.8296, 0.3377, 0.8005, 0.3377, 0.7424, 0.3881, 0.7133, 0.4567, 0.7211, 0.4565, 0.7444, 0.4253, 0.7519, 0.4273, 0.7315, 0.4549, 0.7693, 0.4516, 0.8008, 0.4113, 0.7941, 0.4204, 0.7728, 0.4547, 0.698, 0.4567, 0.7211, 0.4273, 0.7315, 0.4267, 0.7115, 0.4565, 0.7444, 0.4549, 0.7693, 0.4204, 0.7728, 0.4253, 0.7519, 0.4498, 0.6735, 0.4547, 0.698, 0.4267, 0.7115, 0.4225, 0.6919, 0.05097, 0.5121, 0.05268, 0.0, 0.09871, 0.001431, 0.09774, 0.5136, 0.09774, 0.5136, 0.09871, 0.001431, 0.1638, 0.001489, 0.1639, 0.5136, 0.1639, 0.5136, 0.1638, 0.001489, 0.2099, 0.0001414, 0.2106, 0.5123, 0.6876, 3.902, 0.6854, 4.414, 0.6203, 4.414, 0.6215, 3.901, 0.5996, 3.902, 0.6026, 4.415, 0.5566, 4.414, 0.5528, 3.901, 0.5528, 3.901, 0.5566, 4.414, 0.4914, 4.414, 0.4867, 3.902, 0.3497, 0.5136, 0.3504, 0.0014, 0.4155, 0.001415, 0.4159, 0.5136, 0.303, 0.5121, 0.3043, 0.0, 0.3504, 0.0014, 0.3497, 0.5136, 0.7455, 0.18, 0.7454, 0.07456, 0.82, 0.0, 0.9254, 8.189e-06, 1.0, 0.07458, 1.0, 0.18, 0.9255, 0.2546, 0.82, 0.2546, 0.04795, 3.875, 0.05097, 0.5121, 0.09774, 0.5136, 0.09471, 3.877, 0.09471, 3.877, 0.09774, 0.5136, 0.1639, 0.5136, 0.1609, 3.877, 0.7454, 0.5401, 0.7344, 3.903, 0.6876, 3.902, 0.6987, 0.5386, 0.6987, 0.5386, 0.6876, 3.902, 0.6215, 3.901, 0.6326, 0.5383, 0.5717, 0.5394, 0.5996, 3.902, 0.5528, 3.901, 0.5249, 0.5384, 0.5249, 0.5384, 0.5528, 3.901, 0.4867, 3.902, 0.4588, 0.539, 0.349, 3.877, 0.3497, 0.5136, 0.4159, 0.5136, 0.4151, 3.877, 0.3022, 3.875, 0.303, 0.5121, 0.3497, 0.5136, 0.349, 3.877, 0.0, 4.413, 0.04795, 3.875, 0.09471, 3.877, 0.07457, 4.415, 0.07457, 4.415, 0.09471, 3.877, 0.1609, 3.877, 0.18, 4.415, 0.18, 4.415, 0.1609, 3.877, 0.2076, 3.875, 0.2546, 4.413, 0.7201, 0.0003472, 0.6987, 0.5386, 0.6326, 0.5383, 0.6147, 0.0, 0.6147, 0.001631, 0.5717, 0.5394, 0.5249, 0.5384, 0.5401, 0.0, 0.5401, 0.0, 0.5249, 0.5384, 0.4588, 0.539, 0.4346, 0.0008753, 0.3292, 4.415, 0.349, 3.877, 0.4151, 3.877, 0.4346, 4.415, 0.2546, 4.413, 0.3022, 3.875, 0.349, 3.877, 0.3292, 4.415, 0.5251, 0.6752, 0.5307, 0.6397, 0.5426, 0.6436, 0.537, 0.6791, 0.2909, 0.6283, 0.2901, 0.6666, 0.2733, 0.6663, 0.2742, 0.628, 0.7021, 0.767, 0.7078, 0.8026, 0.6916, 0.8011, 0.686, 0.7655, 0.686, 0.7655, 0.6916, 0.8011, 0.6797, 0.8049, 0.6741, 0.7694, 0.5307, 0.6397, 0.5146, 0.6412, 0.5236, 0.6102, 0.538, 0.6156, 0.5089, 0.6767, 0.5146, 0.6412, 0.5307, 0.6397, 0.5251, 0.6752, 0.2539, 0.5663, 0.2529, 0.528, 0.2696, 0.5277, 0.2706, 0.566, 0.538, 0.6156, 0.5236, 0.6102, 0.5476, 0.5891, 0.5568, 0.5992, 0.2733, 0.6663, 0.2901, 0.6666, 0.2904, 0.6853, 0.2736, 0.6853, 0.2696, 0.5277, 0.2529, 0.528, 0.2531, 0.4946, 0.2699, 0.4945, 0.6797, 0.8049, 0.6916, 0.8011, 0.6984, 0.8256, 0.6886, 0.8361, 0.5426, 0.6436, 0.5307, 0.6397, 0.538, 0.6156, 0.5478, 0.6261, 0.6916, 0.8011, 0.7078, 0.8026, 0.7128, 0.8202, 0.6984, 0.8256, 0.7125, 0.8575, 0.7171, 0.8425, 0.7426, 0.8473, 0.745, 0.8635, 0.2275, 0.8206, 0.2107, 0.8205, 0.2103, 0.8065, 0.227, 0.8066, 0.2901, 0.8376, 0.2733, 0.8378, 0.2741, 0.8133, 0.2908, 0.813, 0.5478, 0.6261, 0.538, 0.6156, 0.5568, 0.5992, 0.5615, 0.6143, 0.6886, 0.8361, 0.6984, 0.8256, 0.7171, 0.8425, 0.7125, 0.8575, 0.6984, 0.8256, 0.7128, 0.8202, 0.7263, 0.8324, 0.7171, 0.8425, 0.2266, 0.7877, 0.2098, 0.7876, 0.2105, 0.6932, 0.2272, 0.6934, 0.7171, 0.8425, 0.7263, 0.8324, 0.7447, 0.8357, 0.7426, 0.8473, 0.5568, 0.5992, 0.5476, 0.5891, 0.58, 0.5834, 0.5822, 0.595, 0.227, 0.8066, 0.2103, 0.8065, 0.2098, 0.7876, 0.2266, 0.7877, 0.2908, 0.813, 0.2741, 0.8133, 0.2747, 0.7799, 0.2914, 0.7796, 0.5615, 0.6143, 0.5568, 0.5992, 0.5822, 0.595, 0.5798, 0.6112, 0.6451, 0.2464, 0.6596, 0.2547, 0.6596, 0.2715, 0.6451, 0.2799, 0.6306, 0.2715, 0.6306, 0.2547, 0.2914, 0.7796, 0.2747, 0.7799, 0.2734, 0.6856, 0.2902, 0.6853, 0.5798, 0.6112, 0.5822, 0.595, 0.673, 0.603, 0.6707, 0.6192, 0.745, 0.8635, 0.7426, 0.8473, 0.8334, 0.8392, 0.8358, 0.8554, 0.7426, 0.8473, 0.7447, 0.8357, 0.8355, 0.8276, 0.8334, 0.8392, 0.5822, 0.595, 0.58, 0.5834, 0.6709, 0.5915, 0.673, 0.603, 0.524, 0.7113, 0.5251, 0.6752, 0.537, 0.6791, 0.5359, 0.715, 0.2927, 0.5898, 0.2909, 0.6283, 0.2742, 0.628, 0.276, 0.59, 0.7011, 0.7316, 0.7021, 0.767, 0.686, 0.7655, 0.6849, 0.7303, 0.6849, 0.7303, 0.686, 0.7655, 0.6741, 0.7694, 0.673, 0.7339, 0.5078, 0.7126, 0.5089, 0.6767, 0.5251, 0.6752, 0.524, 0.7113, 0.2557, 0.6043, 0.2539, 0.5663, 0.2706, 0.566, 0.2725, 0.6045, 0.5369, 0.7519, 0.5425, 0.7889, 0.5306, 0.7852, 0.525, 0.7482, 0.2743, 0.5517, 0.2736, 0.5134, 0.2903, 0.5132, 0.291, 0.5515, 0.6859, 0.6934, 0.6915, 0.6563, 0.7077, 0.6576, 0.7021, 0.6946, 0.6741, 0.697, 0.6797, 0.66, 0.6915, 0.6563, 0.6859, 0.6934, 0.5378, 0.8102, 0.5235, 0.8186, 0.5145, 0.7865, 0.5306, 0.7852, 0.525, 0.7482, 0.5306, 0.7852, 0.5145, 0.7865, 0.5089, 0.7495, 0.2708, 0.6428, 0.27, 0.6811, 0.2532, 0.6809, 0.2541, 0.6426, 0.5567, 0.8295, 0.5474, 0.8434, 0.5235, 0.8186, 0.5378, 0.8102, 0.2739, 0.4945, 0.2906, 0.4945, 0.2903, 0.5132, 0.2736, 0.5134, 0.2704, 0.7143, 0.2537, 0.7143, 0.2532, 0.6809, 0.27, 0.6811, 0.6885, 0.6277, 0.6983, 0.631, 0.6915, 0.6563, 0.6797, 0.66, 0.5477, 0.807, 0.5378, 0.8102, 0.5306, 0.7852, 0.5425, 0.7889, 0.6983, 0.631, 0.7127, 0.6393, 0.7077, 0.6576, 0.6915, 0.6563, 0.7448, 0.5916, 0.7424, 0.6025, 0.717, 0.6113, 0.7123, 0.6027, 0.2346, 0.8067, 0.2513, 0.8064, 0.2509, 0.8204, 0.2341, 0.8206, 0.1742, 0.7462, 0.1909, 0.7465, 0.1917, 0.7709, 0.175, 0.7707, 0.5613, 0.8209, 0.5567, 0.8295, 0.5378, 0.8102, 0.5477, 0.807, 0.7123, 0.6027, 0.717, 0.6113, 0.6983, 0.631, 0.6885, 0.6277, 0.717, 0.6113, 0.7262, 0.6251, 0.7127, 0.6393, 0.6983, 0.631, 0.234, 0.6934, 0.2508, 0.6932, 0.2517, 0.7875, 0.235, 0.7877, 0.7424, 0.6025, 0.7446, 0.6189, 0.7262, 0.6251, 0.717, 0.6113, 0.582, 0.8377, 0.5799, 0.8541, 0.5474, 0.8434, 0.5567, 0.8295, 0.235, 0.7877, 0.2517, 0.7875, 0.2513, 0.8064, 0.2346, 0.8067, 0.1735, 0.7129, 0.1903, 0.7131, 0.1909, 0.7465, 0.1742, 0.7462, 0.5797, 0.8269, 0.582, 0.8377, 0.5567, 0.8295, 0.5613, 0.8209, 0.6016, 0.2715, 0.6016, 0.2547, 0.6161, 0.2464, 0.6306, 0.2547, 0.6306, 0.2715, 0.6161, 0.2799, 0.1747, 0.6185, 0.1915, 0.6188, 0.1903, 0.7131, 0.1735, 0.7129, 0.6705, 0.8351, 0.6729, 0.8459, 0.582, 0.8377, 0.5797, 0.8269, 0.8356, 0.5834, 0.8332, 0.5943, 0.7424, 0.6025, 0.7448, 0.5916, 0.8332, 0.5943, 0.8354, 0.6107, 0.7446, 0.6189, 0.7424, 0.6025, 0.6729, 0.8459, 0.6707, 0.8624, 0.5799, 0.8541, 0.582, 0.8377, 0.5359, 0.715, 0.5369, 0.7519, 0.525, 0.7482, 0.524, 0.7113, 0.276, 0.59, 0.2743, 0.5517, 0.291, 0.5515, 0.2927, 0.5898, 0.6849, 0.7303, 0.6859, 0.6934, 0.7021, 0.6946, 0.7011, 0.7316, 0.673, 0.7339, 0.6741, 0.697, 0.6859, 0.6934, 0.6849, 0.7303, 0.524, 0.7113, 0.525, 0.7482, 0.5089, 0.7495, 0.5078, 0.7126, 0.2725, 0.6045, 0.2708, 0.6428, 0.2541, 0.6426, 0.2557, 0.6043, 0.38, 0.7296, 0.3739, 0.8766, 0.2927, 0.8954, 0.2932, 0.745, 0.5074, 0.4292, 0.5078, 0.5828, 0.4007, 0.5831, 0.4003, 0.4295, 0.4003, 0.4295, 0.4007, 0.5831, 0.2936, 0.5834, 0.2932, 0.4298, 0.0004613, 0.4543, 0.0, 0.3039, 0.1232, 0.2975, 0.1209, 0.4495, 0.1209, 0.4495, 0.1232, 0.2975, 0.2027, 0.3175, 0.2032, 0.4678, 0.7225, 0.4298, 0.722, 0.5834, 0.6148, 0.5833, 0.6153, 0.3816, 0.2311, 0.00018, 0.2927, 0.1074, 0.2644, 0.1149, 0.2164, 0.02554, 0.4957, 0.7314, 0.4952, 0.8818, 0.3739, 0.8766, 0.38, 0.7296, 0.6153, 0.3816, 0.6148, 0.5833, 0.5078, 0.5828, 0.5083, 0.4292, 0.4904, 0.0, 0.5725, 0.08181, 0.5628, 0.1936, 0.4909, 0.2797, 0.375, 0.2799, 0.3019, 0.1763, 0.2927, 0.0822, 0.3745, 0.0001601, 0.8956, 0.4325, 0.8094, 0.4325, 0.809, 0.3295, 0.8952, 0.3294, 0.01531, 0.07041, 0.1074, 0.0, 0.1149, 0.02832, 0.04067, 0.08511, 0.0, 0.1853, 0.01531, 0.07041, 0.04067, 0.08511, 0.02832, 0.1778, 0.1074, 0.0, 0.2311, 0.00018, 0.2164, 0.02554, 0.1149, 0.02832, 0.05876, 0.2975, 0.0, 0.1853, 0.02832, 0.1778, 0.07345, 0.2721, 0.1853, 0.2927, 0.05876, 0.2975, 0.07345, 0.2721, 0.1778, 0.2644, 0.2774, 0.2223, 0.1853, 0.2927, 0.1778, 0.2644, 0.252, 0.2076, 0.2927, 0.1074, 0.2774, 0.2223, 0.252, 0.2076, 0.2644, 0.1149, 0.7322, 5.814e-05, 0.7983, 0.0662, 0.7982, 0.1597, 0.7321, 0.2258, 0.6386, 0.2257, 0.5725, 0.1595, 0.5726, 0.06606, 0.6387, 0.0, 0.08654, 0.6737, 0.0003162, 0.7222, 0.0, 0.6191, 0.08637, 0.6188, 0.8094, 0.4325, 0.7228, 0.433, 0.7225, 0.3299, 0.809, 0.3295, 0.9621, 0.1009, 0.8968, 0.1162, 0.8923, 0.01238, 0.9624, 0.0, 0.9064, 0.7431, 0.9997, 0.7416, 1.0, 0.8425, 0.9067, 0.844, 0.8362, 0.7307, 0.9064, 0.7431, 0.9067, 0.844, 0.8365, 0.8316, 0.8968, 0.1162, 0.7987, 0.1119, 0.799, 0.01094, 0.8923, 0.01238, 0.1731, 0.7216, 0.08654, 0.6737, 0.08637, 0.6188, 0.1727, 0.6185, 0.3805, 0.5834, 0.38, 0.7296, 0.2932, 0.745, 0.2936, 0.5988, 0.5069, 0.2799, 0.5074, 0.4292, 0.4003, 0.4295, 0.3998, 0.2802, 0.3998, 0.2802, 0.4003, 0.4295, 0.2932, 0.4298, 0.2927, 0.2805, 0.0009096, 0.6004, 0.0004613, 0.4543, 0.1209, 0.4495, 0.1166, 0.5985, 0.1166, 0.5985, 0.1209, 0.4495, 0.2032, 0.4678, 0.196, 0.6185, 0.6994, 0.2804, 0.7225, 0.4298, 0.6153, 0.3816, 0.6157, 0.2804, 0.4962, 0.5852, 0.4957, 0.7314, 0.38, 0.7296, 0.3805, 0.5834, 0.6157, 0.2804, 0.6153, 0.3816, 0.5083, 0.4292, 0.5088, 0.2799, 0.896, 0.5829, 0.8098, 0.583, 0.8094, 0.4325, 0.8956, 0.4325, 0.08715, 0.8723, 0.0007777, 0.8726, 0.0003162, 0.7222, 0.08654, 0.6737, 0.8098, 0.583, 0.7233, 0.5834, 0.7228, 0.433, 0.8094, 0.4325, 0.9616, 0.2482, 0.8991, 0.2651, 0.8968, 0.1162, 0.9621, 0.1009, 0.9003, 0.5993, 0.9992, 0.5944, 0.9997, 0.7416, 0.9064, 0.7431, 0.8358, 0.5834, 0.9003, 0.5993, 0.9064, 0.7431, 0.8362, 0.7307, 0.8991, 0.2651, 0.7983, 0.2592, 0.7987, 0.1119, 0.8968, 0.1162, 0.1735, 0.8721, 0.08715, 0.8723, 0.08654, 0.6737, 0.1731, 0.7216, 0.4689, 0.7147, 0.4692, 0.6182, 0.4121, 0.618, 0.4118, 0.7145, 0.7383, -0.1634, 0.6367, -0.06721, 0.6347, 0.6179, 0.7357, 0.7147, 0.4143, -0.1635, 0.414, -0.06706, 0.4712, -0.06688, 0.4715, -0.1634, 0.6321, 0.6417, 0.7046, 0.5723, 0.7031, 0.08086, 0.6303, 0.01188, 0.4692, 0.6182, 0.4712, -0.06688, 0.414, -0.06706, 0.4121, 0.618, 0.4715, -0.1634, 0.474, 0.7147, 0.5311, 0.7145, 0.5286, -0.1635, 0.4118, 0.7145, 0.4121, 0.618, 0.4692, 0.6182, 0.4689, 0.7147, 0.7357, 0.7147, 0.6347, 0.6179, 0.6367, -0.06721, 0.7383, -0.1634, 0.4715, -0.1634, 0.4712, -0.06688, 0.414, -0.06706, 0.4143, -0.1635, 0.5311, -0.1634, 0.6327, -0.06721, 0.6347, 0.6179, 0.5337, 0.7147, 0.4121, 0.618, 0.414, -0.06706, 0.4712, -0.06688, 0.4692, 0.6182, 0.5286, -0.1635, 0.5311, 0.7145, 0.474, 0.7147, 0.4715, -0.1634, 0.03926, 0.2091, 0.04069, 0.6975, 0.02533, 0.6975, 0.0239, 0.2092, 0.4637, 0.1739, 0.4639, 0.2373, 0.4485, 0.2374, 0.4483, 0.174, 0.379, 0.249, 0.3804, 0.7355, 0.365, 0.7355, 0.3636, 0.2491, 0.3822, 0.1479, 0.3819, 0.2464, 0.3586, 0.2463, 0.3589, 0.1478, 0.1814, 0.2425, 0.1815, 0.836, 0.1008, 0.8231, 0.1007, 0.232, 0.07794, 0.232, 0.07787, 0.8231, -0.002837, 0.836, -0.002765, 0.2425, -0.09023, 0.2643, -0.0885, 0.8547, -0.1039, 0.8548, -0.1056, 0.2644, 0.2495, 0.1424, 0.2493, 0.2273, 0.2339, 0.2273, 0.2341, 0.1423, -0.09019, 0.245, -0.08847, 0.8359, -0.1038, 0.836, -0.1056, 0.245, 0.2568, 0.1526, 0.2565, 0.2376, 0.2412, 0.2375, 0.2414, 0.1525, 0.2926, 0.2422, 0.2944, 0.8325, 0.2136, 0.8251, 0.2119, 0.2342, 0.3956, 0.2376, 0.3939, 0.8285, 0.3131, 0.836, 0.3148, 0.2456, -0.004653, 0.2137, -0.002838, 0.8359, -0.0182, 0.836, -0.02001, 0.2138, 0.2924, 0.153, 0.2922, 0.2376, 0.2768, 0.2375, 0.277, 0.1529, -0.02178, 0.2299, -0.02001, 0.8359, -0.03538, 0.836, -0.03714, 0.2299, 0.2097, 0.1533, 0.21, 0.2375, 0.1946, 0.2376, 0.1943, 0.1534, 0.6535, 0.836, 0.6553, 0.2138, 0.7361, 0.197, 0.7343, 0.8031, 0.709, 0.7789, 0.7075, 0.2464, 0.7784, 0.2611, 0.78, 0.8078, -0.0731, 0.2414, -0.07137, 0.8359, -0.08673, 0.836, -0.08847, 0.2414, 0.2724, 0.1526, 0.2721, 0.2376, 0.2568, 0.2375, 0.257, 0.1526, -0.05601, 0.2389, -0.05427, 0.8359, -0.06963, 0.836, -0.07137, 0.239, 0.2409, 0.1525, 0.2412, 0.2375, 0.2258, 0.2376, 0.2256, 0.1526, 0.5047, 0.2431, 0.5064, 0.8377, 0.4257, 0.8309, 0.424, 0.2339, 0.4061, 0.2322, 0.4043, 0.8292, 0.3236, 0.836, 0.3254, 0.2414, -0.1073, 0.2451, -0.1056, 0.8359, -0.1209, 0.836, -0.1226, 0.2451, 0.2253, 0.1526, 0.2256, 0.2375, 0.2102, 0.2376, 0.21, 0.1526, -0.03891, 0.2319, -0.03714, 0.8359, -0.0525, 0.836, -0.05427, 0.232, 0.3234, 0.1523, 0.3236, 0.2375, 0.3083, 0.2376, 0.308, 0.1523, 0.6177, 0.2417, 0.6194, 0.8325, 0.5387, 0.8258, 0.5369, 0.2218, 0.6247, 0.2149, 0.6229, 0.8189, 0.5422, 0.8257, 0.5439, 0.2349, 0.6457, 0.2781, 0.7249, 0.2779, 0.7261, 0.6865, 0.6468, 0.6868, 0.5424, 0.6692, 0.4818, 0.6694, 0.4806, 0.2607, 0.5412, 0.2605, 0.6269, 0.2817, 0.6952, 0.2814, 0.6963, 0.634, 0.6279, 0.6342, 0.4495, 0.5733, 0.3889, 0.5735, 0.3878, 0.1727, 0.4484, 0.1725, 0.3661, 0.2702, 0.3663, 0.352, 0.3057, 0.3522, 0.3055, 0.2704, 0.5265, 0.2318, 0.5263, 0.3152, 0.4657, 0.315, 0.466, 0.2316, 0.3952, 0.4791, 0.396, 0.7472, 0.3784, 0.7472, 0.3776, 0.4792, 0.2641, 0.3958, 0.265, 0.7128, 0.2429, 0.7129, 0.242, 0.3958, 0.242, 0.3958, 0.2429, 0.7129, 0.2242, 0.7129, 0.2233, 0.3959, 0.208, 0.6193, 0.207, 0.3022, 0.2291, 0.3022, 0.2301, 0.6192, 0.2301, 0.6192, 0.2291, 0.3022, 0.2479, 0.3021, 0.2488, 0.6191, 0.4495, 0.4792, 0.4488, 0.7472, 0.4312, 0.7472, 0.4319, 0.4791, 0.3278, 0.2702, 0.3119, 0.2535, 0.3119, 0.2298, 0.3278, 0.213, 0.3504, 0.213, 0.3663, 0.2298, 0.3663, 0.2535, 0.3504, 0.2702, 0.4128, 0.4791, 0.4136, 0.7471, 0.396, 0.7472, 0.3952, 0.4791, 0.4319, 0.4791, 0.4312, 0.7472, 0.4136, 0.7471, 0.4143, 0.4791, 0.001416, 0.3875, 0.001661, 0.9006, 0.01954, 0.9005, 0.01929, 0.3875, 0.3169, 0.3845, 0.3156, 0.872, 0.3879, 0.8672, 0.3892, 0.3848, 0.7003, -0.077, 0.7001, 0.4455, 0.7179, 0.4455, 0.7181, -0.07699, 0.8822, 0.4548, 0.8805, 0.9773, 0.9588, 0.9681, 0.9605, 0.4551, 0.2224, 0.5171, 0.2225, 0.5468, 0.3008, 0.552, 0.3007, 0.5261, 0.6309, 0.7682, 0.5526, 0.768, 0.5526, 0.7868, 0.6309, 0.787, 0.9592, 0.9733, 0.9575, 0.4602, 0.8792, 0.451, 0.8809, 0.9736, 0.4029, 0.4927, 0.4017, 0.9448, 0.4694, 0.945, 0.4706, 0.4929, 0.3234, 0.4015, 0.3223, 0.8283, 0.3863, 0.8285, 0.3874, 0.4017, 0.08968, 0.3944, 0.08847, 0.8571, 0.1578, 0.8573, 0.159, 0.3946, 0.2393, 0.973, 0.2377, 0.4899, 0.1654, 0.4902, 0.1669, 0.9732, 0.8509, 0.9533, 0.8494, 0.4846, 0.7791, 0.4805, 0.7807, 0.9536, 0.4323, 0.3598, 0.4309, 0.8871, 0.5092, 0.8825, 0.5106, 0.36, 0.8521, 0.4955, 0.8507, 0.05575, 0.7848, 0.05143, 0.7862, 0.4957, 0.3022, 1.074, 0.3008, 0.552, 0.2225, 0.5468, 0.2239, 1.075, 0.5602, -0.05649, 0.5585, 0.4714, 0.6368, 0.4663, 0.6385, -0.05621, 0.4179, 0.9003, 0.4165, 0.3778, 0.3383, 0.3732, 0.3396, 0.9006, 0.8792, -0.06579, 0.8775, 0.4616, 0.9558, 0.457, 0.9575, -0.06551, 0.08999, 0.5181, 0.08849, 0.9819, 0.158, 0.9822, 0.1595, 0.5183, 0.0992, 0.9003, 0.09783, 0.3778, 0.01956, 0.378, 0.02092, 0.9006, 0.3089, 0.8952, 0.3076, 0.3727, 0.2293, 0.3729, 0.2306, 0.8954, 0.4291, 1.079, 0.4278, 0.5562, 0.3495, 0.5565, 0.3509, 1.079, 0.6342, 0.8902, 0.556, 0.8899, 0.5559, 0.9087, 0.6342, 0.909, 0.4278, 0.5562, 0.4277, 0.5271, 0.3494, 0.5178, 0.3495, 0.5565, 0.3254, 0.8726, 0.3254, 0.8909, 0.4037, 0.8871, 0.4037, 0.8728, 0.5959, 0.8779, 0.5959, 0.8698, 0.578, 0.8698, 0.578, 0.8779, 0.11, 1.056, 0.1099, 1.079, 0.1882, 1.073, 0.1882, 1.056, 0.6342, 0.8711, 0.5559, 0.8711, 0.556, 0.8899, 0.6343, 0.8899, 0.615, 0.8508, 0.615, 0.8361, 0.5971, 0.8361, 0.5971, 0.8508, 0.6342, 0.974, 0.556, 0.9738, 0.5559, 0.9926, 0.6342, 0.9928, 0.6342, 0.909, 0.5559, 0.9092, 0.556, 0.928, 0.6343, 0.9278, 0.5849, 0.4714, 0.5066, 0.4717, 0.5067, 0.4905, 0.585, 0.4902, 0.5849, 0.4333, 0.5066, 0.4336, 0.5067, 0.4524, 0.585, 0.4521, 0.6309, 0.7492, 0.5526, 0.7489, 0.5526, 0.7677, 0.6309, 0.768, 0.5849, 0.4143, 0.5066, 0.4145, 0.5067, 0.4333, 0.585, 0.4331, 0.6309, 0.7873, 0.5526, 0.787, 0.5526, 0.8058, 0.6309, 0.8061, 0.6309, 0.8063, 0.5526, 0.8061, 0.5526, 0.8249, 0.6309, 0.8251, 0.5849, 0.4524, 0.5066, 0.4526, 0.5067, 0.4714, 0.585, 0.4712, 0.6633, 0.3041, 0.585, 0.3041, 0.5849, 0.3229, 0.6632, 0.3229, 0.585, 0.4524, 0.6132, 0.4524, 0.6133, 0.4336, 0.585, 0.4336, 0.7178, 0.4714, 0.7179, 0.4455, 0.7001, 0.4455, 0.6999, 0.4714, 0.3229, 0.8923, 0.3229, 0.922, 0.4012, 0.913, 0.4012, 0.8871, 0.5849, 0.3041, 0.5067, 0.3041, 0.5066, 0.3229, 0.5849, 0.3229, 0.4309, 0.8871, 0.4309, 0.9006, 0.5092, 0.8972, 0.5092, 0.8825, 0.4165, 0.3778, 0.4165, 0.3632, 0.3382, 0.3598, 0.3383, 0.3732, 0.6185, 0.9334, 0.6183, 0.92, 0.6004, 0.92, 0.6006, 0.9335, 0.6342, 0.8441, 0.556, 0.8441, 0.5559, 0.8629, 0.6342, 0.8629, 0.615, 0.8344, 0.6151, 0.8171, 0.5972, 0.8171, 0.5971, 0.8345, 0.6072, 0.4148, 0.585, 0.4148, 0.585, 0.4336, 0.6071, 0.4336, 0.2372, 0.5092, 0.2371, 0.4919, 0.1588, 0.4862, 0.1589, 0.5095, 0.6342, 0.9547, 0.5559, 0.955, 0.556, 0.9738, 0.6343, 0.9735, 0.3076, 0.3727, 0.3075, 0.3584, 0.2292, 0.3547, 0.2293, 0.3729, 0.615, 0.8171, 0.615, 0.7988, 0.5971, 0.7989, 0.5971, 0.8171, 0.6151, 0.798, 0.615, 0.7838, 0.5971, 0.7838, 0.5972, 0.798, 0.6343, 0.9283, 0.556, 0.928, 0.5559, 0.9468, 0.6342, 0.9471, 0.4621, 0.964, 0.462, 1.003, 0.5403, 0.9934, 0.5404, 0.9642, 0.585, 0.4905, 0.6217, 0.4905, 0.6217, 0.4717, 0.585, 0.4717, 0.6127, 0.4528, 0.585, 0.4529, 0.585, 0.4717, 0.6127, 0.4716, 0.6342, 0.8253, 0.556, 0.8251, 0.5559, 0.8439, 0.6342, 0.8441, 0.09783, 0.3778, 0.09781, 0.3697, 0.01954, 0.3699, 0.01956, 0.378, 0.1171, 0.8922, 0.1171, 0.9003, 0.1953, 0.9006, 0.1954, 0.8924, 0.5917, 0.8711, 0.5917, 0.863, 0.5738, 0.863, 0.5738, 0.8711, 0.3767, 1.033, 0.456, 1.032, 0.4563, 1.127, 0.377, 1.128, 0.4889, -0.4765, 0.5682, -0.4767, 0.5745, 1.593, 0.4952, 1.593, 0.3767, 1.128, 0.456, 1.128, 0.4563, 1.223, 0.377, 1.223, 0.5989, -0.4765, 0.6782, -0.4767, 0.6846, 1.593, 0.6053, 1.593, 0.7898, 1.196, 0.7938, -0.1079, 0.8537, -0.1077, 0.8497, 1.196, 1.022, -0.4684, 1.016, 1.601, 0.9206, 1.601, 0.9269, -0.4686, 0.349, 1.389, 0.4162, 1.389, 0.4164, 1.469, 0.3492, 1.469, 0.4868, -0.2045, 0.554, -0.2047, 0.5594, 1.55, 0.4921, 1.55, 0.349, 1.47, 0.4162, 1.469, 0.4164, 1.55, 0.3492, 1.55, 0.4891, -0.2045, 0.5563, -0.2047, 0.5617, 1.55, 0.4944, 1.55, 0.6788, 1.547, 0.6842, -0.2074, 0.7647, -0.2071, 0.7593, 1.548, 0.6476, -0.2045, 0.6422, 1.55, 0.5617, 1.55, 0.567, -0.2048, 0.001416, 0.3875, 0.01929, 0.3875, 0.01954, 0.9005, 0.001661, 0.9006, 0.3222, 0.4038, 0.3872, 0.404, 0.386, 0.8378, 0.321, 0.8421, 0.7003, -0.077, 0.7181, -0.07699, 0.7179, 0.4455, 0.7001, 0.4455, 0.8822, 0.4548, 0.9605, 0.4551, 0.9588, 0.9681, 0.8805, 0.9773, 0.2224, 0.5171, 0.3007, 0.5261, 0.3008, 0.552, 0.2225, 0.5468, 0.6309, 0.7682, 0.6309, 0.787, 0.5526, 0.7868, 0.5526, 0.768, 0.8492, 0.9199, 0.7794, 0.9201, 0.7779, 0.4547, 0.8477, 0.4629, 0.4012, 0.5317, 0.4652, 0.5319, 0.4641, 0.9592, 0.4001, 0.959, 0.3204, 0.3774, 0.3905, 0.3776, 0.3893, 0.8455, 0.3192, 0.8453, 0.08917, 0.4187, 0.156, 0.4189, 0.1548, 0.8649, 0.08801, 0.8647, 0.2364, 0.985, 0.1663, 0.9853, 0.1648, 0.5172, 0.2349, 0.5169, 0.8534, 0.9418, 0.785, 0.942, 0.7836, 0.4814, 0.8519, 0.4854, 0.4008, 0.3948, 0.4692, 0.395, 0.468, 0.8517, 0.3996, 0.8557, 0.8457, 0.4539, 0.789, 0.4541, 0.7878, 0.07174, 0.8445, 0.07545, 0.3022, 1.074, 0.2239, 1.075, 0.2225, 0.5468, 0.3008, 0.552, 0.5602, -0.05649, 0.6385, -0.05621, 0.6368, 0.4663, 0.5585, 0.4714, 0.4179, 0.9003, 0.3396, 0.9006, 0.3383, 0.3732, 0.4165, 0.3778, 0.8792, -0.06579, 0.9575, -0.06551, 0.9558, 0.457, 0.8775, 0.4616, 0.1117, 0.5331, 0.1899, 0.5334, 0.1882, 1.056, 0.11, 1.056, 0.0992, 0.9003, 0.02092, 0.9006, 0.01956, 0.378, 0.09783, 0.3778, 0.3089, 0.8952, 0.2306, 0.8954, 0.2293, 0.3729, 0.3076, 0.3727, 0.4291, 1.079, 0.3509, 1.079, 0.3495, 0.5565, 0.4278, 0.5562, 0.6342, 0.8902, 0.6342, 0.909, 0.5559, 0.9087, 0.556, 0.8899, 0.4693, 0.5545, 0.391, 0.5547, 0.3909, 0.5161, 0.4692, 0.5253, 0.3254, 0.8726, 0.4037, 0.8728, 0.4037, 0.8871, 0.3254, 0.8909, 0.5959, 0.8779, 0.578, 0.8779, 0.578, 0.8698, 0.5959, 0.8698, 0.11, 1.056, 0.1882, 1.056, 0.1882, 1.073, 0.1099, 1.079, 0.6342, 0.8711, 0.6343, 0.8899, 0.556, 0.8899, 0.5559, 0.8711, 0.615, 0.8508, 0.5971, 0.8508, 0.5971, 0.8361, 0.615, 0.8361, 0.6342, 0.974, 0.6342, 0.9928, 0.5559, 0.9926, 0.556, 0.9738, 0.6342, 0.909, 0.6343, 0.9278, 0.556, 0.928, 0.5559, 0.9092, 0.5849, 0.4714, 0.585, 0.4902, 0.5067, 0.4905, 0.5066, 0.4717, 0.5849, 0.4333, 0.585, 0.4521, 0.5067, 0.4524, 0.5066, 0.4336, 0.6309, 0.7492, 0.6309, 0.768, 0.5526, 0.7677, 0.5526, 0.7489, 0.5849, 0.4143, 0.585, 0.4331, 0.5067, 0.4333, 0.5066, 0.4145, 0.6309, 0.7873, 0.6309, 0.8061, 0.5526, 0.8058, 0.5526, 0.787, 0.6309, 0.8063, 0.6309, 0.8251, 0.5526, 0.8249, 0.5526, 0.8061, 0.5849, 0.4524, 0.585, 0.4712, 0.5067, 0.4714, 0.5066, 0.4526, 0.6633, 0.3041, 0.6632, 0.3229, 0.5849, 0.3229, 0.585, 0.3041, 0.585, 0.4524, 0.585, 0.4336, 0.6133, 0.4336, 0.6132, 0.4524, 0.7178, 0.4714, 0.6999, 0.4714, 0.7001, 0.4455, 0.7179, 0.4455, 0.3229, 0.8923, 0.4012, 0.8871, 0.4012, 0.913, 0.3229, 0.922, 0.5849, 0.3041, 0.5849, 0.3229, 0.5066, 0.3229, 0.5067, 0.3041, 0.4309, 0.8871, 0.5092, 0.8825, 0.5092, 0.8972, 0.4309, 0.9006, 0.4165, 0.3778, 0.3383, 0.3732, 0.3382, 0.3598, 0.4165, 0.3632, 0.6185, 0.9334, 0.6006, 0.9335, 0.6004, 0.92, 0.6183, 0.92, 0.6342, 0.8441, 0.6342, 0.8629, 0.5559, 0.8629, 0.556, 0.8441, 0.615, 0.8344, 0.5971, 0.8345, 0.5972, 0.8171, 0.6151, 0.8171, 0.6072, 0.4148, 0.6071, 0.4336, 0.585, 0.4336, 0.585, 0.4148, 0.2354, 0.5412, 0.1572, 0.5415, 0.1571, 0.5181, 0.2354, 0.5238, 0.6342, 0.9547, 0.6343, 0.9735, 0.556, 0.9738, 0.5559, 0.955, 0.3076, 0.3727, 0.2293, 0.3729, 0.2292, 0.3547, 0.3075, 0.3584, 0.615, 0.8171, 0.5971, 0.8171, 0.5971, 0.7989, 0.615, 0.7988, 0.6151, 0.798, 0.5972, 0.798, 0.5971, 0.7838, 0.615, 0.7838, 0.6343, 0.9283, 0.6342, 0.9471, 0.5559, 0.9468, 0.556, 0.928, 0.4292, 1.04, 0.5075, 1.041, 0.5074, 1.07, 0.4291, 1.079, 0.585, 0.4905, 0.585, 0.4717, 0.6217, 0.4717, 0.6217, 0.4905, 0.6127, 0.4528, 0.6127, 0.4716, 0.585, 0.4717, 0.585, 0.4529, 0.6342, 0.8253, 0.6342, 0.8441, 0.5559, 0.8439, 0.556, 0.8251, 0.09783, 0.3778, 0.01956, 0.378, 0.01954, 0.3699, 0.09781, 0.3697, 0.1171, 0.8922, 0.1954, 0.8924, 0.1953, 0.9006, 0.1171, 0.9003, 0.5917, 0.8711, 0.5738, 0.8711, 0.5738, 0.863, 0.5917, 0.863, 0.2768, 0.7456, 0.335, 0.7454, 0.3353, 0.8683, 0.2772, 0.8685, 0.3925, -0.06002, 0.4506, -0.0602, 0.4537, 0.9848, 0.3955, 0.985, 0.2768, 0.8687, 0.335, 0.8685, 0.3353, 0.9915, 0.2772, 0.9917, 0.3965, -0.05334, 0.4547, -0.05353, 0.4578, 0.9915, 0.3996, 0.9917, 0.5777, 0.9913, 0.5808, -0.05372, 0.6977, -0.05334, 0.6947, 0.9917, 0.5777, -0.05334, 0.5747, 0.9917, 0.4578, 0.9913, 0.4608, -0.05372, 0.6086, 0.09645, 0.7085, 0.09612, 0.7118, 1.243, 0.6119, 1.243, 0.3846, 1.246, 0.3155, 1.246, 0.3122, 0.09912, 0.3813, 0.09889, 0.6314, 0.1214, 0.699, 0.1212, 0.7013, 0.8974, 0.6337, 0.8976, 0.4556, 1.015, 0.4088, 1.015, 0.4065, 0.239, 0.4533, 0.2388, 0.3601, 1.138, 0.3604, 1.243, 0.2913, 1.243, 0.291, 1.138, 0.2913, 1.138, 0.291, 1.033, 0.3601, 1.033, 0.3604, 1.138, 0.6119, 1.243, 0.7118, 1.243, 0.7085, 0.09612, 0.6086, 0.09645, 0.3813, 0.09889, 0.3122, 0.09912, 0.3155, 1.246, 0.3846, 1.246, 0.6337, 0.8976, 0.7013, 0.8974, 0.699, 0.1212, 0.6314, 0.1214, 0.4533, 0.2388, 0.4065, 0.239, 0.4088, 1.015, 0.4556, 1.015, 0.291, 1.138, 0.2913, 1.243, 0.3604, 1.243, 0.3601, 1.138, 0.3604, 1.138, 0.3601, 1.033, 0.291, 1.033, 0.2913, 1.138, 1.684, -0.1133, 1.684, 0.271, 1.514, 0.271, 1.514, -0.1133, 1.514, -0.1133, 1.514, 0.271, 1.344, 0.271, 1.344, -0.1133, 1.344, -0.1133, 1.344, 0.271, 1.174, 0.2711, 1.174, -0.1133, 1.174, -0.1133, 1.174, 0.2711, 1.004, 0.2711, 1.004, -0.1133, 1.004, -0.1133, 1.004, 0.2711, 0.8337, 0.271, 0.8337, -0.1133, 0.8337, -0.1133, 0.8337, 0.271, 0.6636, 0.271, 0.6636, -0.1133, 0.6636, -0.1133, 0.6636, 0.271, 0.4935, 0.271, 0.4935, -0.1133, 0.4935, -0.1133, 0.4935, 0.271, 0.3234, 0.271, 0.3234, -0.1133, 0.3234, -0.1133, 0.3234, 0.271, 0.1533, 0.271, 0.1533, -0.1133, 0.1533, -0.1133, 0.1533, 0.271, -0.01677, 0.271, -0.01677, -0.1133, -0.01677, -0.1133, -0.01677, 0.271, -0.1869, 0.271, -0.1869, -0.1133, -0.1869, -0.1133, -0.1869, 0.271, -0.357, 0.271, -0.357, -0.1133, -0.357, -0.1133, -0.357, 0.271, -0.5271, 0.271, -0.5271, -0.1133, -0.5271, -0.1133, -0.5271, 0.271, -0.6972, 0.271, -0.6972, -0.1133, -0.909, -0.7547, -0.7807, -0.7547, -0.7807, -0.1133, -0.909, -0.1133, -0.8673, -0.1133, -0.8673, 0.271, -1.037, 0.271, -1.037, -0.1133, -0.6972, -0.1133, -0.6972, 0.271, -0.8673, 0.271, -0.8673, -0.1133, -1.037, -0.7547, -0.909, -0.7547, -0.909, -0.1133, -1.037, -0.1133, -0.7807, -0.7547, -0.6523, -0.7547, -0.6523, -0.1133, -0.7807, -0.1133, -0.6523, -0.7547, -0.5239, -0.7547, -0.5239, -0.1133, -0.6523, -0.1133, -0.5239, -0.7547, -0.3956, -0.7547, -0.3956, -0.1133, -0.5239, -0.1133, -0.3956, -0.7547, -0.2672, -0.7547, -0.2672, -0.1133, -0.3956, -0.1133, -0.2672, -0.7547, -0.1389, -0.7547, -0.1389, -0.1133, -0.2672, -0.1133, -0.1389, -0.7547, -0.01051, -0.7547, -0.01051, -0.1133, -0.1389, -0.1133, -0.01051, -0.7547, 0.1178, -0.7547, 0.1178, -0.1133, -0.01051, -0.1133, 0.1178, -0.7547, 0.2462, -0.7547, 0.2462, -0.1133, 0.1178, -0.1133, 0.2462, -0.7547, 0.3746, -0.7547, 0.3746, -0.1133, 0.2462, -0.1133, 0.3746, -0.7547, 0.5029, -0.7547, 0.5029, -0.1133, 0.3746, -0.1133, 0.5029, -0.7547, 0.6313, -0.7547, 0.6313, -0.1133, 0.5029, -0.1133, 0.6313, -0.7547, 0.7596, -0.7547, 0.7596, -0.1133, 0.6313, -0.1133, 0.888, -0.7547, 1.016, -0.7547, 1.016, -0.1133, 0.888, -0.1133, 0.7596, -0.7547, 0.888, -0.7547, 0.888, -0.1133, 0.7596, -0.1133, 0.1782, 0.9721, 0.1188, 1.061, -0.001484, 0.9408, 0.08747, 0.8814, 0.6345, 0.8814, 0.7235, 0.9408, 0.6032, 1.061, 0.5438, 0.9721, 0.2968, 1.021, 0.2759, 1.126, 0.1188, 1.061, 0.1782, 0.9721, 0.1782, 0.4251, 0.1188, 0.3361, 0.2759, 0.2711, 0.2968, 0.376, 0.6836, 0.6344, 0.7886, 0.6136, 0.7886, 0.7837, 0.6836, 0.7628, 0.03835, 0.6344, -0.06658, 0.6136, -0.001484, 0.4564, 0.08747, 0.5159, 0.5438, 0.4251, 0.6032, 0.3361, 0.7235, 0.4564, 0.6345, 0.5159, 0.08747, 0.8814, -0.001484, 0.9408, -0.06658, 0.7837, 0.03835, 0.7628, 0.5438, 0.9721, 0.6032, 1.061, 0.446, 1.126, 0.4252, 1.021, 0.2968, 0.376, 0.2759, 0.2711, 0.446, 0.2711, 0.4252, 0.376, 0.6836, 0.7628, 0.7886, 0.7837, 0.7235, 0.9408, 0.6345, 0.8814, 0.08747, 0.5159, -0.001484, 0.4564, 0.1188, 0.3361, 0.1782, 0.4251, 0.6345, 0.5159, 0.7235, 0.4564, 0.7886, 0.6136, 0.6836, 0.6344, 0.03835, 0.7628, -0.06658, 0.7837, -0.06658, 0.6136, 0.03835, 0.6344, 0.4252, 1.021, 0.446, 1.126, 0.2759, 1.126, 0.2968, 1.021, 0.4252, 0.376, 0.446, 0.2711, 0.6032, 0.3361, 0.5438, 0.4251, -0.06658, 0.853, -0.1246, 0.8414, -0.1246, 0.6714, -0.06658, 0.6599, -0.06658, 0.6599, -0.1246, 0.6714, -0.1897, 0.5143, -0.1405, 0.4815, -0.1405, 0.4815, -0.1897, 0.5143, -0.3099, 0.3941, -0.277, 0.3449, -0.277, 0.3449, -0.3099, 0.3941, -0.467, 0.329, -0.4554, 0.2711, -0.4554, 0.2711, -0.467, 0.329, -0.637, 0.3291, -0.6485, 0.2711, -0.6485, 0.2711, -0.637, 0.3291, -0.7941, 0.3941, -0.8269, 0.345, -0.8269, 0.345, -0.7941, 0.3941, -0.9143, 0.5143, -0.9635, 0.4815, -0.9635, 0.4815, -0.9143, 0.5143, -0.9794, 0.6714, -1.037, 0.6599, -1.037, 0.6599, -0.9794, 0.6714, -0.9793, 0.8415, -1.037, 0.853, -1.037, 0.853, -0.9793, 0.8415, -0.9143, 0.9985, -0.9635, 1.031, -0.9635, 1.031, -0.9143, 0.9985, -0.794, 1.119, -0.8269, 1.168, -0.8269, 1.168, -0.794, 1.119, -0.637, 1.184, -0.6485, 1.242, -0.6485, 1.242, -0.637, 1.184, -0.4669, 1.184, -0.4554, 1.242, -0.4554, 1.242, -0.4669, 1.184, -0.3099, 1.119, -0.277, 1.168, -0.1405, 1.031, -0.1896, 0.9985, -0.1246, 0.8414, -0.06658, 0.853, -0.277, 1.168, -0.3099, 1.119, -0.1896, 0.9985, -0.1405, 1.031, 1.269, 1.242, 1.269, 1.482, 1.077, 1.482, 1.077, 1.242, -0.4608, 1.242, -0.4608, 1.482, -0.653, 1.482, -0.653, 1.242, 0.1157, 1.242, 0.1157, 1.482, -0.07646, 1.482, -0.07646, 1.242, 0.6922, 1.242, 0.6922, 1.482, 0.5, 1.482, 0.5, 1.242, 1.845, 1.242, 1.845, 1.482, 1.653, 1.482, 1.653, 1.242, -0.653, 1.242, -0.653, 1.482, -0.8452, 1.482, -0.8452, 1.242, 1.461, 1.242, 1.461, 1.482, 1.269, 1.482, 1.269, 1.242, 0.3079, 1.242, 0.3079, 1.482, 0.1157, 1.482, 0.1157, 1.242, -0.2686, 1.242, -0.2686, 1.482, -0.4608, 1.482, -0.4608, 1.242, 1.077, 1.242, 1.077, 1.482, 0.8844, 1.482, 0.8844, 1.242, 0.8844, 1.242, 0.8844, 1.482, 0.6922, 1.482, 0.6922, 1.242, 2.037, 1.242, 2.037, 1.482, 1.845, 1.482, 1.845, 1.242, -0.8452, 1.242, -0.8452, 1.482, -1.037, 1.482, -1.037, 1.242, 1.653, 1.242, 1.653, 1.482, 1.461, 1.482, 1.461, 1.242, 0.5, 1.242, 0.5, 1.482, 0.3079, 1.482, 0.3079, 1.242, -0.07646, 1.242, -0.07646, 1.482, -0.2686, 1.482, -0.2686, 1.242, 0.2184, 0.4773, 0.5234, 0.4773, 0.5234, 0.4888, 0.2184, 0.4888, 0.2184, 0.4888, 0.5234, 0.4888, 0.5234, 0.5002, 0.2184, 0.5002, 0.2184, 0.5002, 0.5234, 0.5002, 0.5234, 0.5116, 0.2184, 0.5116, 0.2184, 0.5116, 0.5234, 0.5116, 0.5234, 0.5231, 0.2184, 0.5231, 0.2184, 0.5231, 0.5234, 0.5231, 0.5234, 0.5345, 0.2184, 0.5345, 0.2184, 0.5345, 0.5234, 0.5345, 0.5234, 0.5459, 0.2184, 0.5459, 0.7863, 0.5083, 0.7863, 0.4848, 0.7697, 0.4682, 0.7462, 0.4682, 0.7296, 0.4848, 0.7296, 0.5083, 0.7462, 0.5249, 0.7697, 0.5249, 0.2184, 0.4659, 0.5234, 0.4659, 0.5234, 0.4773, 0.2184, 0.4773, 0.2184, 0.4545, 0.5234, 0.4545, 0.5234, 0.4659, 0.2184, 0.4659, 0.7859, 0.4849, 0.7859, 0.5066, 0.7705, 0.522, 0.7487, 0.522, 0.7333, 0.5066, 0.7333, 0.4849, 0.7487, 0.4695, 0.7705, 0.4695, 0.527, 1.0, 0.0, 1.0, 0.0, 0.0, 0.527, 0.0])
me_well.materials.append(mat_wellwater)
me_well.materials.append(mat_metal)
me_well.materials.append(mat_wood2)
me_well.materials.append(mat_bricks)
me_well.materials.append(mat_rope2)
me_well.use_remesh_preserve_volume = False
me_well.use_remesh_preserve_attributes = False
me_well.use_mirror_vertex_groups = False
me_well.update()

# ---- objects
ob_well = bpy.data.objects.new('Well', me_well)

# ---- transforms, parenting, visibility, modifiers, constraints
ob_well.location = (0.0, 0.0, 0.0)
ob_well.rotation_euler = (1.571, 0.0, 0.0)
ob_well.scale = (0.5345, 0.5345, 0.5345)
ob_well.lineart.crease_threshold = 0.0

# ---- collection membership
col_collection_1.objects.link(ob_well)

# ---- scene / render settings (as saved in the file)
scene.frame_start = 1; scene.frame_end = 250; scene.frame_set(1)
scene.render.engine = 'BLENDER_EEVEE_NEXT'
scene.render.image_settings.color_mode = 'RGB'
scene.render.image_settings.compression = 90
scene.render.dither_intensity = 0.0
scene.render.bake_margin = 2
scene.render.bake_bias = 0.0
scene.cycles.use_denoising = False
scene.cycles.samples = 10
scene.cycles.sampling_pattern = 'TABULATED_SOBOL'
scene.cycles.light_sampling_threshold = 0.0
scene.cycles.use_adaptive_sampling = False
scene.cycles.use_light_tree = False
scene.cycles.blur_glossy = 0.0
scene.cycles.volume_bounces = 1
scene.cycles.pixel_filter_type = 'GAUSSIAN'
scene.cycles.sample_clamp_indirect = 0.0
scene.view_settings.view_transform = 'Standard'
bpy.context.view_layer.update()

# ---- added for rendering (the .blend has no active camera and no usable light): camera, sun
cam_auto = bpy.data.cameras.new('AutoCamera')
cam_auto.lens = 50.0
cam_auto.sensor_width = 36.0
cam_auto.clip_end = 1000.0
ob_auto_camera = bpy.data.objects.new('AutoCamera', cam_auto)
scene.collection.objects.link(ob_auto_camera)
ob_auto_camera.location = (3.40308, -3.91045, 2.83197)
ob_auto_camera.rotation_euler = (1.09748, -7.21219e-08, 0.694738)
scene.camera = ob_auto_camera
light_auto_sun = bpy.data.lights.new('AutoSun', 'SUN')
light_auto_sun.energy = 3.0
light_auto_sun.angle = 0.0523599
ob_auto_sun = bpy.data.objects.new('AutoSun', light_auto_sun)
scene.collection.objects.link(ob_auto_sun)
ob_auto_sun.rotation_euler = (0.872665, 0.174533, 0.523599)
bpy.context.view_layer.update()
